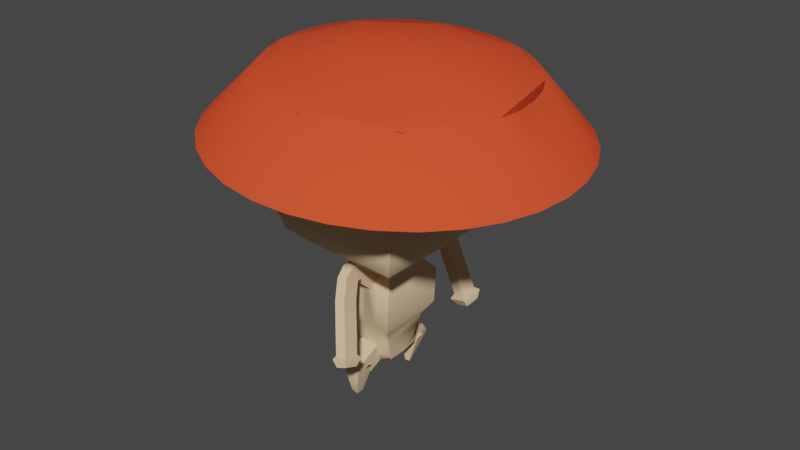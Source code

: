 # Source: mushroomGuy.blend  (saved by Blender 3.4.6; exported with 4.5.12 LTS)
import bpy
from mathutils import Matrix  # noqa: F401  (used for matrix-valued properties, if any)

bpy.ops.wm.read_factory_settings(use_empty=True)
scene = bpy.context.scene
scene.name = 'Scene'

# ---- collections
col_collection = bpy.data.collections.new('Collection'); scene.collection.children.link(col_collection)

# ---- materials (node trees are filled in below, after node groups)
mat_material_002 = bpy.data.materials.new('Material.002')
mat_material_002.alpha_threshold = 0.0
mat_material_002.use_transparent_shadow = False
mat_material_002.diffuse_color = (0.8, 0.574, 0.3462, 1.0)
mat_material_002.roughness = 0.7917
mat_material_002.specular_intensity = 0.3229
mat_material_002.line_color = (0.0, 0.0, 0.0, 1.0)
mat_material_004 = bpy.data.materials.new('Material.004')
mat_material_004.use_transparent_shadow = False
mat_material_004.diffuse_color = (0.0772, 0.2695, 0.8, 1.0)
mat_material_004.roughness = 1.0
mat_material_004.specular_intensity = 1.0
mat_material_004.metallic = 1.0
mat_material_006 = bpy.data.materials.new('Material.006')
mat_material_006.use_transparent_shadow = False
mat_material_006.diffuse_color = (0.8, 0.07824, 0.02952, 1.0)
mat_material_006.roughness = 0.5771
mat_material_006.specular_intensity = 0.0

# ---- node groups
ng_auto_smooth = bpy.data.node_groups.new('Auto Smooth', 'GeometryNodeTree')
_s = ng_auto_smooth.interface.new_socket(name='Geometry', in_out='OUTPUT', socket_type='NodeSocketGeometry')
_s = ng_auto_smooth.interface.new_socket(name='Geometry', in_out='INPUT', socket_type='NodeSocketGeometry')
_s = ng_auto_smooth.interface.new_socket(name='Angle', in_out='INPUT', socket_type='NodeSocketFloat')
_s.subtype = 'ANGLE'
_s.min_value = 0.0
_s.max_value = 3.142
ng_auto_smooth.is_modifier = True
_N = ng_auto_smooth.nodes; _L = ng_auto_smooth.links
n0 = _N.new('NodeGroupOutput'); n0.name = 'Group Output'; n0.location = (480, -100)
n1 = _N.new('NodeGroupInput'); n1.name = 'Group Input'; n1.location = (-420, -300)
n2 = _N.new('NodeGroupInput'); n2.name = 'Group Input.001'; n2.location = (-60, -100)
n3 = _N.new('GeometryNodeSetShadeSmooth'); n3.name = 'Set Shade Smooth'; n3.location = (120, -100)
n3.domain = 'EDGE'
n4 = _N.new('GeometryNodeSetShadeSmooth'); n4.name = 'Set Shade Smooth.001'; n4.location = (300, -100)
n5 = _N.new('GeometryNodeInputMeshEdgeAngle'); n5.name = 'Edge Angle'; n5.location = (-420, -220)
n6 = _N.new('GeometryNodeInputEdgeSmooth'); n6.name = 'Is Edge Smooth'; n6.location = (-60, -160)
n7 = _N.new('GeometryNodeInputShadeSmooth'); n7.name = 'Is Face Smooth'; n7.location = (-240, -340)
n8 = _N.new('FunctionNodeBooleanMath'); n8.name = 'Boolean Math'; n8.location = (-60, -220)
n9 = _N.new('FunctionNodeCompare'); n9.name = 'Compare'; n9.location = (-240, -180)
n9.operation = 'LESS_EQUAL'
_L.new(n5.outputs[0], n9.inputs[0])
_L.new(n4.outputs[0], n0.inputs[0])
_L.new(n1.outputs[1], n9.inputs[1])
_L.new(n9.outputs[0], n8.inputs[0])
_L.new(n7.outputs[0], n8.inputs[1])
_L.new(n2.outputs[0], n3.inputs[0])
_L.new(n6.outputs[0], n3.inputs[1])
_L.new(n3.outputs[0], n4.inputs[0])
_L.new(n8.outputs[0], n3.inputs[2])
n0.is_active_output = True

# ---- material node trees

# ---- world
world_world = bpy.data.worlds.new('World'); scene.world = world_world
world_world.use_nodes = True; world_world.node_tree.nodes.clear()
_N = world_world.node_tree.nodes; _L = world_world.node_tree.links
n0 = _N.new('ShaderNodeOutputWorld'); n0.name = 'World Output'; n0.location = (300, 300)
n1 = _N.new('ShaderNodeBackground'); n1.name = 'Background'; n1.location = (10, 300)
n1.inputs[0].default_value = (0.05088, 0.05088, 0.05088, 1.0)
_L.new(n1.outputs[0], n0.inputs[0])
n0.is_active_output = True
world_world.color = (0.05088, 0.05088, 0.05088)
world_world.use_sun_shadow = False
world_world.sun_shadow_jitter_overblur = 0.0

# ---- meshes
me_cube_002 = bpy.data.meshes.new('Cube.002')
me_cube_002.from_pydata([(0.6996, 0.5566, 0.9771), (1.013, 1.254, -0.9889), (0.7108, -0.5201, 0.9612), (0.9962, -1.304, -0.9868), (-0.7214, 0.5834, 0.9636), (-0.9863, 1.291, -1.008), (-0.7104, -0.532, 0.9687), (-1.004, -1.321, -0.9763), (0.01344, 1.272, -0.9984), (0.9995, 1.016, -0.01767), (-1.0, 1.054, -0.03671), (-0.01089, 0.57, 0.9704), (-0.4864, 1.282, -1.003), (1.006, 1.135, -0.5033), (-0.9932, 1.172, -0.5223), (0.3443, 0.5633, 0.9738), (0.5133, 1.263, -0.9936), (0.9926, 0.8969, 0.4679), (-1.007, 0.9347, 0.4489), (-0.3661, 0.5767, 0.967), (0.5002, 1.216, 0.2919), (-0.4996, 1.235, 0.2823), (0.007177, 1.344, -0.1985), (-0.006568, 1.106, 0.7727), (-0.5065, 1.116, 0.7679), (-0.4927, 1.354, -0.2033), (0.5071, 1.335, -0.1938), (0.4933, 1.097, 0.7775), (-1.001, -1.037, -0.01734), (0.9988, -1.021, -0.02783), (0.0002014, -0.526, 0.965), (-0.003781, -1.312, -0.9816), (-0.9997, -0.8955, 0.4622), (0.9975, -1.162, -0.5073), (-0.3551, -0.529, 0.9668), (0.4962, -1.308, -0.9842), (-1.002, -1.179, -0.4968), (1.0, -0.8788, 0.4517), (0.3555, -0.5231, 0.9631), (-0.5038, -1.316, -0.979), (-0.4971, -1.231, 0.3344), (0.5015, -1.208, 0.287), (-0.01086, -1.501, -0.1023), (0.01531, -0.9383, 0.7237), (0.5146, -0.9267, 0.7), (0.4884, -1.49, -0.1261), (-0.5102, -1.513, -0.07862), (-0.484, -0.9499, 0.7475), (-0.1544, -0.3033, 1.102), (-0.3079, -0.3033, 1.102), (0.3061, 0.3108, 1.102), (0.3061, -0.3033, 1.102), (-0.3079, 0.3108, 1.102), (0.1526, 0.3108, 1.102), (-0.1544, 0.3108, 1.102), (-0.0009038, 0.3108, 1.102), (0.1526, -0.3033, 1.102), (-0.0009038, -0.3033, 1.102), (-0.501, 1.025, 0.744), (-0.001045, 1.017, 0.7418), (-0.4996, 1.233, 0.2893), (-0.4983, 1.441, -0.1654), (0.001653, 1.433, -0.1676), (0.5016, 1.425, -0.1698), (0.5002, 1.217, 0.2849), (0.4989, 1.009, 0.7396), (-0.4875, 1.77, 1.085), (0.01241, 1.762, 1.082), (-0.4862, 1.978, 0.6298), (-0.4848, 2.186, 0.1752), (0.01511, 2.178, 0.173), (0.515, 2.17, 0.1708), (0.5137, 1.962, 0.6254), (0.5123, 1.754, 1.08), (0.5514, -1.59, 1.151), (0.05215, -1.602, 1.175), (0.5384, -1.871, 0.7378), (0.5253, -2.153, 0.3247), (0.02598, -2.164, 0.3485), (-0.4733, -2.176, 0.3722), (-0.4602, -1.895, 0.7852), (-0.4472, -1.613, 1.198), (0.6507, -1.671, 0.8273), (0.1649, -1.557, 0.795), (0.5335, -2.152, 0.8991), (0.4163, -2.632, 0.971), (-0.06951, -2.519, 0.9387), (-0.5554, -2.405, 0.9064), (-0.4382, -1.924, 0.8346), (-0.321, -1.444, 0.7627), (0.1341, -1.688, 2.559), (0.02364, -1.662, 2.552), (0.1075, -1.797, 2.575), (0.08083, -1.907, 2.592), (-0.02966, -1.881, 2.584), (-0.1402, -1.855, 2.577), (-0.1135, -1.746, 2.561), (-0.08685, -1.636, 2.544), (-0.4487, 1.631, 0.5771), (0.04668, 1.652, 0.6416), (-0.4784, 2.125, 0.644), (-0.5081, 2.62, 0.7108), (-0.01278, 2.641, 0.7753), (0.4826, 2.662, 0.8398), (0.5123, 2.167, 0.773), (0.5421, 1.673, 0.7062), (-0.3785, 1.699, 2.479), (-0.1981, 1.707, 2.503), (-0.3893, 1.879, 2.504), (-0.4001, 2.059, 2.528), (-0.2197, 2.067, 2.551), (-0.03932, 2.075, 2.575), (-0.0285, 1.895, 2.551), (-0.01767, 1.714, 2.526), (-1.367, 1.792, -1.678), (-1.391, -1.826, -1.635), (-0.6743, 1.779, -1.672), (0.6869, -1.809, -1.646), (1.379, -1.803, -1.649), (1.403, 1.74, -1.652), (0.7106, 1.753, -1.659), (0.01815, 1.766, -1.665), (-0.6983, -1.82, -1.638), (-0.005702, -1.814, -1.642), (-1.363, 1.78, -3.576), (-1.387, -1.838, -3.533), (-0.6703, 1.767, -3.57), (0.6909, -1.821, -3.544), (1.383, -1.815, -3.547), (1.407, 1.727, -3.55), (0.7146, 1.741, -3.557), (0.02215, 1.754, -3.563), (-0.6943, -1.833, -3.536), (-0.001706, -1.827, -3.54), (-0.4904, 0.6209, -4.813), (-0.4992, -0.7052, -4.797), (-0.2366, 0.6161, -4.811), (0.2623, -0.6988, -4.801), (0.5162, -0.6967, -4.802), (0.5248, 0.6017, -4.804), (0.271, 0.6065, -4.806), (0.01723, 0.6113, -4.808), (-0.2454, -0.7031, -4.799), (0.008487, -0.7009, -4.8), (-0.4897, 0.6189, -5.121), (-0.4985, -0.7072, -5.105), (-0.2359, 0.6141, -5.119), (0.263, -0.7008, -5.109), (0.5168, -0.6987, -5.111), (0.5255, 0.5997, -5.112), (0.2717, 0.6045, -5.114), (0.01788, 0.6093, -5.116), (-0.2447, -0.7051, -5.107), (0.009135, -0.703, -5.108), (-2.261, 2.961, -5.524), (-2.301, -3.035, -5.451), (-1.114, 2.939, -5.513), (1.142, -3.006, -5.469), (2.29, -2.997, -5.475), (2.329, 2.874, -5.48), (1.182, 2.896, -5.491), (0.03405, 2.918, -5.502), (-1.153, -3.026, -5.457), (-0.00548, -3.016, -5.463), (-3.0, 3.935, -6.423), (-3.053, -4.013, -6.326), (-1.479, 3.906, -6.408), (1.511, -3.975, -6.35), (3.033, -3.962, -6.358), (3.085, 3.82, -6.365), (1.563, 3.849, -6.379), (0.04235, 3.877, -6.394), (-1.531, -4.0, -6.334), (-0.01005, -3.988, -6.342), (-3.216, 4.217, -7.32), (-3.272, -4.304, -7.217), (-1.585, 4.186, -7.305), (1.621, -4.264, -7.243), (3.252, -4.25, -7.251), (3.308, 4.094, -7.258), (1.677, 4.125, -7.274), (0.04613, 4.156, -7.289), (-1.641, -4.291, -7.226), (-0.01006, -4.277, -7.234), (-3.208, 4.192, -11.14), (-3.264, -4.329, -11.03), (-1.577, 4.161, -11.12), (1.629, -4.289, -11.06), (3.26, -4.275, -11.07), (3.316, 4.069, -11.07), (1.685, 4.1, -11.09), (0.05416, 4.131, -11.1), (-1.633, -4.316, -11.04), (-0.002028, -4.302, -11.05), (-2.154, 2.798, -11.71), (-2.192, -2.946, -11.64), (-1.054, 2.777, -11.7), (1.107, -2.919, -11.66), (2.206, -2.91, -11.67), (2.244, 2.715, -11.67), (1.144, 2.736, -11.68), (0.045, 2.756, -11.69), (-1.092, -2.937, -11.65), (0.007129, -2.928, -11.65), (-0.4206, 0.5016, -12.11), (-0.4285, -0.6809, -12.09), (-0.1943, 0.4973, -12.11), (0.2506, -0.6753, -12.1), (0.4769, -0.6734, -12.1), (0.4846, 0.4845, -12.1), (0.2583, 0.4887, -12.1), (0.032, 0.493, -12.1), (-0.2021, -0.679, -12.1), (0.02421, -0.6772, -12.1), (0.3684, 1.747, -3.56), (-0.3241, 1.76, -3.567), (0.1441, 0.6089, -4.807), (-0.1097, 0.6137, -4.81), (0.4928, 1.174, -4.181), (0.01969, 1.182, -4.186), (-0.4534, 1.191, -4.19), (-0.2169, 1.187, -4.188), (0.2563, 1.178, -4.184), (-0.348, -1.83, -3.538), (0.3446, -1.824, -3.542), (-0.1184, -0.702, -4.799), (0.1354, -0.6999, -4.801), (0.00339, -1.264, -4.17), (0.4766, -1.26, -4.172), (-0.4698, -1.268, -4.167), (-0.2332, -1.266, -4.169), (0.24, -1.262, -4.171), (-0.3453, -2.557, -4.188), (0.0009464, -2.554, -4.19), (0.3472, -2.551, -4.192), (-0.2306, -1.993, -4.819), (0.006043, -1.991, -4.82), (0.2427, -1.989, -4.821), (0.3881, 2.46, -4.214), (0.04186, 2.467, -4.218), (-0.3044, 2.473, -4.221), (-0.1972, 1.9, -4.842), (0.0394, 1.896, -4.84), (0.276, 1.891, -4.838), (-0.3104, -2.715, -4.421), (0.02983, -2.657, -4.45), (0.3701, -2.6, -4.479), (-0.2523, -2.746, -5.272), (-0.01986, -2.707, -5.292), (0.2126, -2.667, -5.312), (-0.2455, -2.923, -4.448), (0.08438, -2.847, -4.521), (0.4143, -2.771, -4.593), (-0.1504, -3.428, -5.13), (0.07498, -3.376, -5.179), (0.3004, -3.324, -5.229), (-0.1527, -3.094, -4.327), (0.169, -3.024, -4.434), (0.4907, -2.953, -4.541), (0.00746, -3.83, -4.729), (0.2273, -3.782, -4.802), (0.4471, -3.734, -4.875), (0.2293, -3.472, -3.488), (0.546, -3.414, -3.615), (0.8628, -3.356, -3.743), (0.4456, -4.281, -3.652), (0.6621, -4.242, -3.739), (0.8785, -4.202, -3.826), (1.229, -3.688, -1.102), (1.546, -3.63, -1.23), (1.862, -3.572, -1.357), (1.445, -4.497, -1.266), (1.662, -4.458, -1.353), (1.878, -4.418, -1.44), (0.4116, 2.549, -4.513), (0.07133, 2.611, -4.498), (-0.269, 2.673, -4.482), (-0.199, 2.646, -5.331), (0.03346, 2.603, -5.342), (0.266, 2.56, -5.352), (0.4532, 2.69, -4.584), (0.1199, 2.774, -4.541), (-0.2134, 2.857, -4.497), (-0.1186, 3.179, -5.281), (0.1091, 3.122, -5.311), (0.3369, 3.065, -5.34), (0.5159, 2.872, -4.611), (0.1927, 2.961, -4.525), (-0.1304, 3.051, -4.438), (0.03778, 3.715, -4.945), (0.2586, 3.654, -5.004), (0.4794, 3.593, -5.063), (0.832, 3.327, -3.938), (0.5126, 3.415, -3.837), (0.1932, 3.502, -3.735), (0.3898, 4.232, -4.128), (0.608, 4.172, -4.198), (0.8262, 4.113, -4.267), (1.735, 4.208, -1.851), (1.416, 4.295, -1.75), (1.096, 4.383, -1.648), (1.293, 5.113, -2.042), (1.511, 5.053, -2.111), (1.729, 4.993, -2.18), (3.28, -0.07808, -7.255), (3.288, -0.103, -11.07), (3.312, 4.081, -9.166), (3.256, -4.263, -9.159), (3.301, -0.07952, -9.351), (3.294, 2.008, -7.256), (3.302, 1.983, -11.07), (3.314, 4.075, -10.12), (3.258, -4.269, -10.11), (3.266, -2.164, -7.253), (3.274, -2.189, -11.07), (3.31, 4.088, -8.212), (3.254, -4.256, -8.205), (3.672, -0.0843, -7.793), (3.298, 1.995, -9.164), (3.27, -2.177, -9.161), (3.268, -2.17, -8.207), (3.296, 2.002, -8.21), (3.3, 1.989, -10.12), (3.272, -2.183, -10.11), (3.301, 3.051, -7.257), (3.309, 3.026, -11.07), (3.315, 4.072, -10.6), (3.259, -4.272, -10.59), (3.273, -1.121, -7.254), (3.281, -1.146, -11.07), (3.311, 4.085, -8.689), (3.255, -4.259, -8.682), (3.501, -0.07834, -8.422), (3.305, 3.038, -9.165), (3.297, -0.509, -9.106), (3.287, 0.9649, -7.256), (3.295, 0.94, -11.07), (3.313, 4.078, -9.643), (3.257, -4.266, -9.636), (3.259, -3.207, -7.252), (3.267, -3.232, -11.07), (3.309, 4.091, -7.735), (3.253, -4.253, -7.728), (3.285, -0.09364, -9.639), (3.281, -0.08119, -7.732), (3.305, 0.3366, -9.107), (3.263, -3.22, -9.16), (3.269, -2.173, -8.684), (3.267, -2.167, -7.73), (3.275, -0.7429, -8.208), (3.297, 1.999, -8.687), (3.295, 2.005, -7.733), (3.289, 0.5831, -8.209), (3.301, 1.986, -10.59), (2.808, 1.992, -9.641), (3.307, 3.032, -10.12), (3.293, 0.9463, -10.12), (3.273, -2.186, -10.59), (2.515, -2.18, -9.638), (3.279, -1.14, -10.12), (3.265, -3.226, -10.11), (3.264, -3.223, -9.637), (3.278, -1.137, -9.639), (3.28, -1.143, -10.59), (3.292, 0.9494, -9.64), (3.306, 3.035, -9.642), (3.308, 3.029, -10.6), (3.288, 0.5862, -7.733), (3.304, 3.042, -8.688), (3.274, -0.7397, -7.731), (3.296, -0.5071, -8.802), (3.262, -3.216, -8.683), (3.305, 0.3386, -8.803), (3.294, 0.9431, -10.59), (3.266, -3.229, -10.59), (3.439, -0.08223, -8.955), (3.299, -0.3447, -9.351), (3.672, -0.08274, -7.555), (3.669, -0.6058, -7.793), (3.5, -0.08586, -8.184), (3.245, 0.2577, -9.285), (3.676, 0.4372, -7.794), (3.289, 0.5846, -7.971), (3.285, 0.4403, -7.732), (3.275, -0.7413, -7.969), (3.278, -0.6027, -7.731), (3.296, -0.508, -8.954), (3.276, -0.7444, -8.446), (3.497, -0.4524, -8.422), (3.305, 0.3376, -8.955), (3.29, 0.5815, -8.448), (3.504, 0.2866, -8.422), (3.504, 0.4356, -8.184), (3.497, -0.6074, -8.183), (3.437, -0.3208, -8.955), (3.668, -0.6042, -7.555), (3.675, 0.4388, -7.555), (3.442, 0.1506, -8.955), (3.289, 0.6917, -9.163), (3.278, -1.135, -9.4), (3.292, 0.9509, -9.402), (3.279, -0.8728, -9.162), (3.302, 0.1727, -9.351), (1.129, -3.531, -0.8048), (1.602, -3.444, -0.9953), (2.076, -3.358, -1.186), (1.452, -4.74, -1.05), (1.776, -4.681, -1.18), (2.099, -4.622, -1.31), (1.491, -3.753, -0.5102), (1.798, -3.697, -0.6338), (2.105, -3.641, -0.7574), (1.7, -4.538, -0.6693), (1.91, -4.5, -0.7537), (2.12, -4.461, -0.8382), (1.892, 4.084, -1.697), (1.451, 4.204, -1.557), (1.011, 4.325, -1.418), (1.282, 5.331, -1.96), (1.583, 5.249, -2.055), (1.884, 5.166, -2.151), (1.912, 4.425, -1.409), (1.612, 4.507, -1.314), (1.312, 4.589, -1.218), (1.497, 5.275, -1.588), (1.702, 5.219, -1.653), (1.907, 5.163, -1.718)], [], [(0, 15, 53, 50), (47, 34, 6, 32), (7, 36, 28, 32, 6, 4, 18, 10, 14, 5), (1, 3, 118, 119), (1, 13, 9, 17, 0, 2, 37, 29, 33, 3), (27, 15, 0, 17), (26, 20, 9, 13), (24, 19, 11, 23), (10, 18, 24, 21), (18, 4, 19, 24), (12, 25, 22, 8), (5, 14, 25, 12), (14, 10, 21, 25), (16, 26, 13, 1), (8, 22, 26, 16), (20, 27, 17, 9), (27, 20, 64, 65), (23, 11, 15, 27), (46, 40, 28, 36), (44, 38, 30, 43), (29, 37, 44, 41), (37, 2, 38, 44), (35, 45, 42, 31), (3, 33, 45, 35), (33, 29, 41, 45), (39, 46, 36, 7), (31, 42, 46, 39), (40, 47, 32, 28), (47, 40, 80, 81), (43, 30, 34, 47), (50, 53, 55, 54, 52, 49, 48, 57, 56, 51), (2, 0, 50, 51), (15, 11, 55, 53), (34, 30, 57, 48), (19, 4, 52, 54), (11, 19, 54, 55), (38, 2, 51, 56), (30, 38, 56, 57), (4, 6, 49, 52), (6, 34, 48, 49), (58, 59, 67, 66), (22, 25, 61, 62), (23, 27, 65, 59), (21, 24, 58, 60), (20, 26, 63, 64), (24, 23, 59, 58), (26, 22, 62, 63), (25, 21, 60, 61), (72, 71, 103, 104), (65, 64, 72, 73), (64, 63, 71, 72), (61, 60, 68, 69), (60, 58, 66, 68), (59, 65, 73, 67), (63, 62, 70, 71), (62, 61, 69, 70), (75, 81, 89, 83), (42, 45, 77, 78), (43, 47, 81, 75), (41, 44, 74, 76), (40, 46, 79, 80), (44, 43, 75, 74), (46, 42, 78, 79), (45, 41, 76, 77), (83, 89, 97, 91), (79, 78, 86, 87), (78, 77, 85, 86), (74, 75, 83, 82), (81, 80, 88, 89), (80, 79, 87, 88), (77, 76, 84, 85), (76, 74, 82, 84), (93, 92, 90, 91, 97, 96, 95, 94), (87, 86, 94, 95), (86, 85, 93, 94), (82, 83, 91, 90), (89, 88, 96, 97), (88, 87, 95, 96), (85, 84, 92, 93), (84, 82, 90, 92), (105, 104, 112, 113), (69, 68, 100, 101), (68, 66, 98, 100), (67, 73, 105, 99), (71, 70, 102, 103), (70, 69, 101, 102), (66, 67, 99, 98), (73, 72, 104, 105), (108, 106, 107, 113, 112, 111, 110, 109), (104, 103, 111, 112), (101, 100, 108, 109), (100, 98, 106, 108), (99, 105, 113, 107), (103, 102, 110, 111), (102, 101, 109, 110), (98, 99, 107, 106), (115, 114, 124, 125), (5, 12, 116, 114), (12, 8, 121, 116), (3, 35, 117, 118), (16, 1, 119, 120), (8, 16, 120, 121), (35, 31, 123, 117), (39, 7, 115, 122), (31, 39, 122, 123), (7, 5, 114, 115), (222, 218, 140, 216), (123, 122, 132, 223, 133), (121, 120, 130, 214, 131), (114, 116, 126, 124), (117, 123, 133, 224, 127), (116, 121, 131, 215, 126), (118, 117, 127, 128), (122, 115, 125, 132), (120, 119, 129, 130), (119, 118, 128, 129), (134, 136, 146, 144), (124, 126, 220, 136, 134), (231, 227, 143, 226), (221, 219, 141, 217), (128, 127, 228, 137, 138), (132, 125, 135, 142, 229), (130, 129, 139, 140, 218), (129, 128, 138, 139), (125, 124, 134, 135), (230, 229, 142, 225), (147, 153, 163, 157), (137, 226, 143, 153, 147), (136, 217, 141, 151, 146), (138, 137, 147, 148), (142, 135, 145, 152), (140, 139, 149, 150), (139, 138, 148, 149), (135, 134, 144, 145), (143, 225, 142, 152, 153), (141, 216, 140, 150, 151), (156, 161, 171, 166), (146, 151, 161, 156), (148, 147, 157, 158), (152, 145, 155, 162), (150, 149, 159, 160), (149, 148, 158, 159), (145, 144, 154, 155), (153, 152, 162, 163), (151, 150, 160, 161), (144, 146, 156, 154), (168, 167, 177, 178), (158, 157, 167, 168), (162, 155, 165, 172), (160, 159, 169, 170), (159, 158, 168, 169), (155, 154, 164, 165), (163, 162, 172, 173), (161, 160, 170, 171), (154, 156, 166, 164), (157, 163, 173, 167), (172, 165, 175, 182), (170, 169, 179, 180), (169, 168, 178, 339, 313, 328, 304, 335, 309, 324, 179), (165, 164, 174, 175), (173, 172, 182, 183), (171, 170, 180, 181), (164, 166, 176, 174), (167, 173, 183, 177), (166, 171, 181, 176), (189, 325, 310, 336, 305, 329, 314, 340, 188, 198, 199), (175, 174, 184, 185), (180, 179, 341, 315, 330, 306, 337, 311, 326, 189, 190, 191, 186, 184, 174, 176, 181), (200, 199, 209, 210), (185, 184, 194, 195), (193, 192, 202, 203), (191, 190, 200, 201), (184, 186, 196, 194), (187, 193, 203, 197), (186, 191, 201, 196), (188, 187, 197, 198), (192, 185, 195, 202), (190, 189, 199, 200), (204, 206, 211, 210, 209, 208, 207, 213, 212, 205), (199, 198, 208, 209), (195, 194, 204, 205), (203, 202, 212, 213), (201, 200, 210, 211), (194, 196, 206, 204), (197, 203, 213, 207), (196, 201, 211, 206), (198, 197, 207, 208), (202, 195, 205, 212), (220, 221, 217, 136), (126, 215, 221, 220), (219, 222, 216, 141), (214, 130, 218, 222), (214, 222, 243, 238), (227, 230, 225, 143), (232, 235, 247, 244), (223, 132, 229, 230), (228, 231, 226, 137), (127, 224, 231, 228), (230, 227, 236, 235), (133, 223, 232, 233), (227, 231, 237, 236), (231, 224, 234, 237), (224, 133, 233, 234), (223, 230, 235, 232), (240, 239, 275, 276), (131, 214, 238, 239), (215, 131, 239, 240), (219, 221, 241, 242), (221, 215, 240, 241), (222, 219, 242, 243), (249, 246, 252, 255), (236, 237, 249, 248), (235, 236, 248, 247), (233, 232, 244, 245), (234, 233, 245, 246), (237, 234, 246, 249), (254, 255, 261, 260), (244, 247, 253, 250), (245, 244, 250, 251), (248, 249, 255, 254), (247, 248, 254, 253), (246, 245, 251, 252), (261, 258, 264, 267), (253, 254, 260, 259), (252, 251, 257, 258), (255, 252, 258, 261), (250, 253, 259, 256), (251, 250, 256, 257), (267, 264, 270, 273), (256, 259, 265, 262), (257, 256, 262, 263), (260, 261, 267, 266), (259, 260, 266, 265), (258, 257, 263, 264), (273, 270, 405, 408), (262, 265, 271, 268), (263, 262, 268, 269), (266, 267, 273, 272), (265, 266, 272, 271), (264, 263, 269, 270), (274, 279, 285, 280), (238, 243, 279, 274), (241, 240, 276, 277), (239, 238, 274, 275), (243, 242, 278, 279), (242, 241, 277, 278), (285, 284, 290, 291), (277, 276, 282, 283), (275, 274, 280, 281), (279, 278, 284, 285), (278, 277, 283, 284), (276, 275, 281, 282), (286, 291, 297, 292), (284, 283, 289, 290), (282, 281, 287, 288), (280, 285, 291, 286), (283, 282, 288, 289), (281, 280, 286, 287), (296, 295, 301, 302), (289, 288, 294, 295), (287, 286, 292, 293), (291, 290, 296, 297), (290, 289, 295, 296), (288, 287, 293, 294), (301, 300, 417, 418), (294, 293, 299, 300), (292, 297, 303, 298), (295, 294, 300, 301), (293, 292, 298, 299), (297, 296, 302, 303), (397, 375, 308, 402, 380), (370, 347, 319, 334, 386), (369, 348, 320, 349, 384), (368, 350, 318, 333), (396, 377, 317, 381), (365, 354, 322, 355), (362, 358, 323, 359), (358, 361, 360, 323), (319, 346, 361, 358), (308, 376, 401, 334, 399, 362, 343), (334, 319, 358, 362, 399), (359, 323, 357, 363), (354, 364, 356, 322), (318, 345, 400, 364, 354), (345, 398, 380, 402, 308, 343, 364, 400), (333, 318, 354, 365), (364, 343, 362, 359, 363, 357, 374, 360, 361, 346, 371, 347, 320, 348, 313, 339, 178, 342, 316, 331, 307, 338, 312, 327, 188, 340, 314, 329, 305, 336, 310, 325, 189, 326, 311, 337, 306, 330, 315, 341, 179, 324, 309, 351, 321, 350, 368, 333, 365, 355, 366, 353, 373, 356), (355, 322, 353, 366), (351, 367, 382, 352, 321), (309, 335, 367, 351), (335, 304, 344, 383, 367), (395, 384, 349, 378), (304, 328, 369, 385, 344), (328, 313, 348, 369), (394, 386, 334, 401, 376), (393, 387, 370, 388), (349, 320, 347, 370, 387), (347, 371, 346, 319), (183, 182, 175, 185, 192, 193, 187, 188, 327, 312, 338, 307, 331, 316, 342, 178, 177), (350, 372, 389, 345, 318), (321, 352, 390, 372, 350), (392, 379, 332, 391), (322, 356, 373, 353), (323, 360, 374, 357), (390, 392, 391, 372), (352, 381, 392, 390), (381, 317, 379, 392), (379, 393, 388, 332), (317, 378, 393, 379), (378, 349, 387, 393), (375, 394, 376, 308), (332, 388, 394, 375), (388, 370, 386, 394), (377, 395, 378, 317), (344, 385, 395, 377), (385, 369, 384, 395), (382, 396, 381, 352), (367, 383, 396, 382), (383, 344, 377, 396), (389, 397, 380, 398, 345), (372, 391, 397, 389), (391, 332, 375, 397), (406, 407, 413, 412), (268, 271, 406, 403), (269, 268, 403, 404), (272, 273, 408, 407), (271, 272, 407, 406), (270, 269, 404, 405), (410, 409, 412, 413, 414, 411), (405, 404, 410, 411), (408, 405, 411, 414), (403, 406, 412, 409), (404, 403, 409, 410), (407, 408, 414, 413), (416, 415, 421, 422), (299, 298, 415, 416), (303, 302, 419, 420), (302, 301, 418, 419), (300, 299, 416, 417), (298, 303, 420, 415), (423, 422, 421, 426, 425, 424), (420, 419, 425, 426), (419, 418, 424, 425), (417, 416, 422, 423), (415, 420, 426, 421), (418, 417, 423, 424)])
me_cube_002.polygons.foreach_set('use_smooth', [True] * 346)
_uv = me_cube_002.uv_layers.new(name='UVMap')
_uv.uv.foreach_set('vector', [0.625, 0.5, 0.625, 0.4375, 0.625, 0.4375, 0.625, 0.5, 0.5625, 0.9375, 0.625, 0.9375, 0.625, 1.0, 0.5625, 1.0, 0.375, 0.0, 0.4375, 0.0, 0.5, 0.0, 0.5625, 0.0, 0.625, 0.0, 0.625, 0.25, 0.5625, 0.25, 0.5, 0.25, 0.4375, 0.25, 0.375, 0.25, 0.375, 0.5, 0.375, 0.75, 0.375, 0.75, 0.375, 0.5, 0.375, 0.5, 0.4375, 0.5, 0.5, 0.5, 0.5625, 0.5, 0.625, 0.5, 0.625, 0.75, 0.5625, 0.75, 0.5, 0.75, 0.4375, 0.75, 0.375, 0.75, 0.5625, 0.4375, 0.625, 0.4375, 0.625, 0.5, 0.5625, 0.5, 0.4375, 0.4375, 0.5, 0.4375, 0.5, 0.5, 0.4375, 0.5, 0.5625, 0.3125, 0.625, 0.3125, 0.625, 0.375, 0.5625, 0.375, 0.5, 0.25, 0.5625, 0.25, 0.5625, 0.3125, 0.5, 0.3125, 0.5625, 0.25, 0.625, 0.25, 0.625, 0.3125, 0.5625, 0.3125, 0.375, 0.3125, 0.4375, 0.3125, 0.4375, 0.375, 0.375, 0.375, 0.375, 0.25, 0.4375, 0.25, 0.4375, 0.3125, 0.375, 0.3125, 0.4375, 0.25, 0.5, 0.25, 0.5, 0.3125, 0.4375, 0.3125, 0.375, 0.4375, 0.4375, 0.4375, 0.4375, 0.5, 0.375, 0.5, 0.375, 0.375, 0.4375, 0.375, 0.4375, 0.4375, 0.375, 0.4375, 0.5, 0.4375, 0.5625, 0.4375, 0.5625, 0.5, 0.5, 0.5, 0.5625, 0.4375, 0.5, 0.4375, 0.5, 0.4375, 0.5625, 0.4375, 0.5625, 0.375, 0.625, 0.375, 0.625, 0.4375, 0.5625, 0.4375, 0.4375, 0.9375, 0.5, 0.9375, 0.5, 1.0, 0.4375, 1.0, 0.5625, 0.8125, 0.625, 0.8125, 0.625, 0.875, 0.5625, 0.875, 0.5, 0.75, 0.5625, 0.75, 0.5625, 0.8125, 0.5, 0.8125, 0.5625, 0.75, 0.625, 0.75, 0.625, 0.8125, 0.5625, 0.8125, 0.375, 0.8125, 0.4375, 0.8125, 0.4375, 0.875, 0.375, 0.875, 0.375, 0.75, 0.4375, 0.75, 0.4375, 0.8125, 0.375, 0.8125, 0.4375, 0.75, 0.5, 0.75, 0.5, 0.8125, 0.4375, 0.8125, 0.375, 0.9375, 0.4375, 0.9375, 0.4375, 1.0, 0.375, 1.0, 0.375, 0.875, 0.4375, 0.875, 0.4375, 0.9375, 0.375, 0.9375, 0.5, 0.9375, 0.5625, 0.9375, 0.5625, 1.0, 0.5, 1.0, 0.5625, 0.9375, 0.5, 0.9375, 0.5, 0.9375, 0.5625, 0.9375, 0.5625, 0.875, 0.625, 0.875, 0.625, 0.9375, 0.5625, 0.9375, 0.625, 0.5, 0.6875, 0.5, 0.75, 0.5, 0.8125, 0.5, 0.875, 0.5, 0.875, 0.75, 0.8125, 0.75, 0.75, 0.75, 0.6875, 0.75, 0.625, 0.75, 0.625, 0.75, 0.625, 0.5, 0.625, 0.5, 0.625, 0.75, 0.625, 0.4375, 0.625, 0.375, 0.625, 0.375, 0.625, 0.4375, 0.625, 0.9375, 0.625, 0.875, 0.625, 0.875, 0.625, 0.9375, 0.625, 0.3125, 0.625, 0.25, 0.625, 0.25, 0.625, 0.3125, 0.625, 0.375, 0.625, 0.3125, 0.625, 0.3125, 0.625, 0.375, 0.625, 0.8125, 0.625, 0.75, 0.625, 0.75, 0.625, 0.8125, 0.625, 0.875, 0.625, 0.8125, 0.625, 0.8125, 0.625, 0.875, 0.625, 0.25, 0.625, 0.0, 0.625, 0.0, 0.625, 0.25, 0.625, 1.0, 0.625, 0.9375, 0.625, 0.9375, 0.625, 1.0, 0.5625, 0.3125, 0.5625, 0.375, 0.5625, 0.375, 0.5625, 0.3125, 0.4375, 0.375, 0.4375, 0.3125, 0.4375, 0.3125, 0.4375, 0.375, 0.5625, 0.375, 0.5625, 0.4375, 0.5625, 0.4375, 0.5625, 0.375, 0.5, 0.3125, 0.5625, 0.3125, 0.5625, 0.3125, 0.5, 0.3125, 0.5, 0.4375, 0.4375, 0.4375, 0.4375, 0.4375, 0.5, 0.4375, 0.5625, 0.3125, 0.5625, 0.375, 0.5625, 0.375, 0.5625, 0.3125, 0.4375, 0.4375, 0.4375, 0.375, 0.4375, 0.375, 0.4375, 0.4375, 0.4375, 0.3125, 0.5, 0.3125, 0.5, 0.3125, 0.4375, 0.3125, 0.5, 0.4375, 0.4375, 0.4375, 0.4375, 0.4375, 0.5, 0.4375, 0.5625, 0.4375, 0.5, 0.4375, 0.5, 0.4375, 0.5625, 0.4375, 0.5, 0.4375, 0.4375, 0.4375, 0.4375, 0.4375, 0.5, 0.4375, 0.4375, 0.3125, 0.5, 0.3125, 0.5, 0.3125, 0.4375, 0.3125, 0.5, 0.3125, 0.5625, 0.3125, 0.5625, 0.3125, 0.5, 0.3125, 0.5625, 0.375, 0.5625, 0.4375, 0.5625, 0.4375, 0.5625, 0.375, 0.4375, 0.4375, 0.4375, 0.375, 0.4375, 0.375, 0.4375, 0.4375, 0.4375, 0.375, 0.4375, 0.3125, 0.4375, 0.3125, 0.4375, 0.375, 0.5625, 0.875, 0.5625, 0.9375, 0.5625, 0.9375, 0.5625, 0.875, 0.4375, 0.875, 0.4375, 0.8125, 0.4375, 0.8125, 0.4375, 0.875, 0.5625, 0.875, 0.5625, 0.9375, 0.5625, 0.9375, 0.5625, 0.875, 0.5, 0.8125, 0.5625, 0.8125, 0.5625, 0.8125, 0.5, 0.8125, 0.5, 0.9375, 0.4375, 0.9375, 0.4375, 0.9375, 0.5, 0.9375, 0.5625, 0.8125, 0.5625, 0.875, 0.5625, 0.875, 0.5625, 0.8125, 0.4375, 0.9375, 0.4375, 0.875, 0.4375, 0.875, 0.4375, 0.9375, 0.4375, 0.8125, 0.5, 0.8125, 0.5, 0.8125, 0.4375, 0.8125, 0.5625, 0.875, 0.5625, 0.9375, 0.5625, 0.9375, 0.5625, 0.875, 0.4375, 0.9375, 0.4375, 0.875, 0.4375, 0.875, 0.4375, 0.9375, 0.4375, 0.875, 0.4375, 0.8125, 0.4375, 0.8125, 0.4375, 0.875, 0.5625, 0.8125, 0.5625, 0.875, 0.5625, 0.875, 0.5625, 0.8125, 0.5625, 0.9375, 0.5, 0.9375, 0.5, 0.9375, 0.5625, 0.9375, 0.5, 0.9375, 0.4375, 0.9375, 0.4375, 0.9375, 0.5, 0.9375, 0.4375, 0.8125, 0.5, 0.8125, 0.5, 0.8125, 0.4375, 0.8125, 0.5, 0.8125, 0.5625, 0.8125, 0.5625, 0.8125, 0.5, 0.8125, 0.4375, 0.8125, 0.5, 0.8125, 0.5625, 0.8125, 0.5625, 0.875, 0.5625, 0.9375, 0.5, 0.9375, 0.4375, 0.9375, 0.4375, 0.875, 0.4375, 0.9375, 0.4375, 0.875, 0.4375, 0.875, 0.4375, 0.9375, 0.4375, 0.875, 0.4375, 0.8125, 0.4375, 0.8125, 0.4375, 0.875, 0.5625, 0.8125, 0.5625, 0.875, 0.5625, 0.875, 0.5625, 0.8125, 0.5625, 0.9375, 0.5, 0.9375, 0.5, 0.9375, 0.5625, 0.9375, 0.5, 0.9375, 0.4375, 0.9375, 0.4375, 0.9375, 0.5, 0.9375, 0.4375, 0.8125, 0.5, 0.8125, 0.5, 0.8125, 0.4375, 0.8125, 0.5, 0.8125, 0.5625, 0.8125, 0.5625, 0.8125, 0.5, 0.8125, 0.5625, 0.4375, 0.5, 0.4375, 0.5, 0.4375, 0.5625, 0.4375, 0.4375, 0.3125, 0.5, 0.3125, 0.5, 0.3125, 0.4375, 0.3125, 0.5, 0.3125, 0.5625, 0.3125, 0.5625, 0.3125, 0.5, 0.3125, 0.5625, 0.375, 0.5625, 0.4375, 0.5625, 0.4375, 0.5625, 0.375, 0.4375, 0.4375, 0.4375, 0.375, 0.4375, 0.375, 0.4375, 0.4375, 0.4375, 0.375, 0.4375, 0.3125, 0.4375, 0.3125, 0.4375, 0.375, 0.5625, 0.3125, 0.5625, 0.375, 0.5625, 0.375, 0.5625, 0.3125, 0.5625, 0.4375, 0.5, 0.4375, 0.5, 0.4375, 0.5625, 0.4375, 0.5, 0.3125, 0.5625, 0.3125, 0.5625, 0.375, 0.5625, 0.4375, 0.5, 0.4375, 0.4375, 0.4375, 0.4375, 0.375, 0.4375, 0.3125, 0.5, 0.4375, 0.4375, 0.4375, 0.4375, 0.4375, 0.5, 0.4375, 0.4375, 0.3125, 0.5, 0.3125, 0.5, 0.3125, 0.4375, 0.3125, 0.5, 0.3125, 0.5625, 0.3125, 0.5625, 0.3125, 0.5, 0.3125, 0.5625, 0.375, 0.5625, 0.4375, 0.5625, 0.4375, 0.5625, 0.375, 0.4375, 0.4375, 0.4375, 0.375, 0.4375, 0.375, 0.4375, 0.4375, 0.4375, 0.375, 0.4375, 0.3125, 0.4375, 0.3125, 0.4375, 0.375, 0.5625, 0.3125, 0.5625, 0.375, 0.5625, 0.375, 0.5625, 0.3125, 0.375, 0.0, 0.375, 0.25, 0.375, 0.25, 0.375, 0.0, 0.375, 0.25, 0.375, 0.3125, 0.375, 0.3125, 0.375, 0.25, 0.375, 0.3125, 0.375, 0.375, 0.375, 0.375, 0.375, 0.3125, 0.375, 0.75, 0.375, 0.8125, 0.375, 0.8125, 0.375, 0.75, 0.375, 0.4375, 0.375, 0.5, 0.375, 0.5, 0.375, 0.4375, 0.375, 0.375, 0.375, 0.4375, 0.375, 0.4375, 0.375, 0.375, 0.375, 0.8125, 0.375, 0.875, 0.375, 0.875, 0.375, 0.8125, 0.375, 0.9375, 0.375, 1.0, 0.375, 1.0, 0.375, 0.9375, 0.375, 0.875, 0.375, 0.9375, 0.375, 0.9375, 0.375, 0.875, 0.375, 0.0, 0.375, 0.25, 0.375, 0.25, 0.375, 0.0, 0.375, 0.4062, 0.375, 0.4375, 0.375, 0.4375, 0.375, 0.4062, 0.375, 0.875, 0.375, 0.9375, 0.375, 0.9375, 0.375, 0.9062, 0.375, 0.875, 0.375, 0.375, 0.375, 0.4375, 0.375, 0.4375, 0.375, 0.4062, 0.375, 0.375, 0.375, 0.25, 0.375, 0.3125, 0.375, 0.3125, 0.375, 0.25, 0.375, 0.8125, 0.375, 0.875, 0.375, 0.875, 0.375, 0.8438, 0.375, 0.8125, 0.375, 0.3125, 0.375, 0.375, 0.375, 0.375, 0.375, 0.3438, 0.375, 0.3125, 0.375, 0.75, 0.375, 0.8125, 0.375, 0.8125, 0.375, 0.75, 0.375, 0.9375, 0.375, 1.0, 0.375, 1.0, 0.375, 0.9375, 0.375, 0.4375, 0.375, 0.5, 0.375, 0.5, 0.375, 0.4375, 0.375, 0.5, 0.375, 0.75, 0.375, 0.75, 0.375, 0.5, 0.375, 0.25, 0.375, 0.3125, 0.375, 0.3125, 0.375, 0.25, 0.375, 0.25, 0.375, 0.3125, 0.375, 0.3125, 0.375, 0.3125, 0.375, 0.25, 0.375, 0.8438, 0.375, 0.875, 0.375, 0.875, 0.375, 0.8438, 0.375, 0.3438, 0.375, 0.375, 0.375, 0.375, 0.375, 0.3438, 0.375, 0.75, 0.375, 0.8125, 0.375, 0.8125, 0.375, 0.8125, 0.375, 0.75, 0.375, 0.9375, 0.375, 1.0, 0.375, 1.0, 0.375, 0.9375, 0.375, 0.9375, 0.375, 0.4375, 0.375, 0.5, 0.375, 0.5, 0.375, 0.4375, 0.375, 0.4375, 0.375, 0.5, 0.375, 0.75, 0.375, 0.75, 0.375, 0.5, 0.375, 0.0, 0.375, 0.25, 0.375, 0.25, 0.375, 0.0, 0.375, 0.9062, 0.375, 0.9375, 0.375, 0.9375, 0.375, 0.9062, 0.375, 0.8125, 0.375, 0.875, 0.375, 0.875, 0.375, 0.8125, 0.375, 0.8125, 0.375, 0.8438, 0.375, 0.875, 0.375, 0.875, 0.375, 0.8125, 0.375, 0.3125, 0.375, 0.3438, 0.375, 0.375, 0.375, 0.375, 0.375, 0.3125, 0.375, 0.75, 0.375, 0.8125, 0.375, 0.8125, 0.375, 0.75, 0.375, 0.9375, 0.375, 1.0, 0.375, 1.0, 0.375, 0.9375, 0.375, 0.4375, 0.375, 0.5, 0.375, 0.5, 0.375, 0.4375, 0.375, 0.5, 0.375, 0.75, 0.375, 0.75, 0.375, 0.5, 0.375, 0.0, 0.375, 0.25, 0.375, 0.25, 0.375, 0.0, 0.375, 0.875, 0.375, 0.9062, 0.375, 0.9375, 0.375, 0.9375, 0.375, 0.875, 0.375, 0.375, 0.375, 0.4062, 0.375, 0.4375, 0.375, 0.4375, 0.375, 0.375, 0.375, 0.3125, 0.375, 0.375, 0.375, 0.375, 0.375, 0.3125, 0.375, 0.3125, 0.375, 0.375, 0.375, 0.375, 0.375, 0.3125, 0.375, 0.75, 0.375, 0.8125, 0.375, 0.8125, 0.375, 0.75, 0.375, 0.9375, 0.375, 1.0, 0.375, 1.0, 0.375, 0.9375, 0.375, 0.4375, 0.375, 0.5, 0.375, 0.5, 0.375, 0.4375, 0.375, 0.5, 0.375, 0.75, 0.375, 0.75, 0.375, 0.5, 0.375, 0.0, 0.375, 0.25, 0.375, 0.25, 0.375, 0.0, 0.375, 0.875, 0.375, 0.9375, 0.375, 0.9375, 0.375, 0.875, 0.375, 0.375, 0.375, 0.4375, 0.375, 0.4375, 0.375, 0.375, 0.375, 0.25, 0.375, 0.3125, 0.375, 0.3125, 0.375, 0.25, 0.375, 0.75, 0.375, 0.8125, 0.375, 0.8125, 0.375, 0.75, 0.375, 0.75, 0.375, 0.8125, 0.375, 0.8125, 0.375, 0.75, 0.375, 0.9375, 0.375, 1.0, 0.375, 1.0, 0.375, 0.9375, 0.375, 0.4375, 0.375, 0.5, 0.375, 0.5, 0.375, 0.4375, 0.375, 0.5, 0.375, 0.75, 0.375, 0.75, 0.375, 0.5, 0.375, 0.0, 0.375, 0.25, 0.375, 0.25, 0.375, 0.0, 0.375, 0.875, 0.375, 0.9375, 0.375, 0.9375, 0.375, 0.875, 0.375, 0.375, 0.375, 0.4375, 0.375, 0.4375, 0.375, 0.375, 0.375, 0.25, 0.375, 0.3125, 0.375, 0.3125, 0.375, 0.25, 0.375, 0.8125, 0.375, 0.875, 0.375, 0.875, 0.375, 0.8125, 0.375, 0.9375, 0.375, 1.0, 0.375, 1.0, 0.375, 0.9375, 0.375, 0.4375, 0.375, 0.5, 0.375, 0.5, 0.375, 0.4375, 0.375, 0.5, 0.375, 0.75, 0.375, 0.75, 0.375, 0.7188, 0.375, 0.6875, 0.375, 0.6562, 0.375, 0.625, 0.375, 0.5938, 0.375, 0.5625, 0.375, 0.5312, 0.375, 0.5, 0.375, 0.0, 0.375, 0.25, 0.375, 0.25, 0.375, 0.0, 0.375, 0.875, 0.375, 0.9375, 0.375, 0.9375, 0.375, 0.875, 0.375, 0.375, 0.375, 0.4375, 0.375, 0.4375, 0.375, 0.375, 0.375, 0.25, 0.375, 0.3125, 0.375, 0.3125, 0.375, 0.25, 0.375, 0.8125, 0.375, 0.875, 0.375, 0.875, 0.375, 0.8125, 0.375, 0.3125, 0.375, 0.375, 0.375, 0.375, 0.375, 0.3125, 0.375, 0.5, 0.375, 0.5312, 0.375, 0.5625, 0.375, 0.5938, 0.375, 0.625, 0.375, 0.6562, 0.375, 0.6875, 0.375, 0.7188, 0.375, 0.75, 0.375, 0.75, 0.375, 0.5, 0.375, 0.0, 0.375, 0.25, 0.375, 0.25, 0.375, 0.0, 0.375, 0.4375, 0.375, 0.5, 0.375, 0.5, 0.375, 0.5, 0.375, 0.5, 0.375, 0.5, 0.375, 0.5, 0.375, 0.5, 0.375, 0.5, 0.375, 0.5, 0.375, 0.4375, 0.375, 0.375, 0.375, 0.3125, 0.375, 0.25, 0.375, 0.25, 0.375, 0.3125, 0.375, 0.375, 0.375, 0.4375, 0.375, 0.5, 0.375, 0.5, 0.375, 0.4375, 0.375, 0.0, 0.375, 0.25, 0.375, 0.25, 0.375, 0.0, 0.375, 0.875, 0.375, 0.9375, 0.375, 0.9375, 0.375, 0.875, 0.375, 0.375, 0.375, 0.4375, 0.375, 0.4375, 0.375, 0.375, 0.375, 0.25, 0.375, 0.3125, 0.375, 0.3125, 0.375, 0.25, 0.375, 0.8125, 0.375, 0.875, 0.375, 0.875, 0.375, 0.8125, 0.375, 0.3125, 0.375, 0.375, 0.375, 0.375, 0.375, 0.3125, 0.375, 0.75, 0.375, 0.8125, 0.375, 0.8125, 0.375, 0.75, 0.375, 0.9375, 0.375, 1.0, 0.375, 1.0, 0.375, 0.9375, 0.375, 0.4375, 0.375, 0.5, 0.375, 0.5, 0.375, 0.4375, 0.125, 0.5, 0.1875, 0.5, 0.25, 0.5, 0.3125, 0.5, 0.375, 0.5, 0.375, 0.75, 0.3125, 0.75, 0.25, 0.75, 0.1875, 0.75, 0.125, 0.75, 0.375, 0.5, 0.375, 0.75, 0.375, 0.75, 0.375, 0.5, 0.375, 0.0, 0.375, 0.25, 0.375, 0.25, 0.375, 0.0, 0.375, 0.875, 0.375, 0.9375, 0.375, 0.9375, 0.375, 0.875, 0.375, 0.375, 0.375, 0.4375, 0.375, 0.4375, 0.375, 0.375, 0.375, 0.25, 0.375, 0.3125, 0.375, 0.3125, 0.375, 0.25, 0.375, 0.8125, 0.375, 0.875, 0.375, 0.875, 0.375, 0.8125, 0.375, 0.3125, 0.375, 0.375, 0.375, 0.375, 0.375, 0.3125, 0.375, 0.75, 0.375, 0.8125, 0.375, 0.8125, 0.375, 0.75, 0.375, 0.9375, 0.375, 1.0, 0.375, 1.0, 0.375, 0.9375, 0.375, 0.3125, 0.375, 0.3438, 0.375, 0.3438, 0.375, 0.3125, 0.375, 0.3125, 0.375, 0.3438, 0.375, 0.3438, 0.375, 0.3125, 0.375, 0.375, 0.375, 0.4062, 0.375, 0.4062, 0.375, 0.375, 0.375, 0.4062, 0.375, 0.4375, 0.375, 0.4375, 0.375, 0.4062, 0.375, 0.4062, 0.375, 0.4062, 0.375, 0.4062, 0.375, 0.4062, 0.375, 0.875, 0.375, 0.9062, 0.375, 0.9062, 0.375, 0.875, 0.375, 0.9062, 0.375, 0.9062, 0.375, 0.9062, 0.375, 0.9062, 0.375, 0.9062, 0.375, 0.9375, 0.375, 0.9375, 0.375, 0.9062, 0.375, 0.8125, 0.375, 0.8438, 0.375, 0.8438, 0.375, 0.8125, 0.375, 0.8125, 0.375, 0.8438, 0.375, 0.8438, 0.375, 0.8125, 0.375, 0.9062, 0.375, 0.875, 0.375, 0.875, 0.375, 0.9062, 0.375, 0.875, 0.375, 0.9062, 0.375, 0.9062, 0.375, 0.875, 0.375, 0.875, 0.375, 0.8438, 0.375, 0.8438, 0.375, 0.875, 0.375, 0.8438, 0.375, 0.8438, 0.375, 0.8438, 0.375, 0.8438, 0.375, 0.8438, 0.375, 0.875, 0.375, 0.875, 0.375, 0.8438, 0.375, 0.9062, 0.375, 0.9062, 0.375, 0.9062, 0.375, 0.9062, 0.375, 0.3438, 0.375, 0.375, 0.375, 0.375, 0.375, 0.3438, 0.375, 0.375, 0.375, 0.4062, 0.375, 0.4062, 0.375, 0.375, 0.375, 0.3438, 0.375, 0.375, 0.375, 0.375, 0.375, 0.3438, 0.375, 0.375, 0.375, 0.3438, 0.375, 0.3438, 0.375, 0.375, 0.375, 0.3438, 0.375, 0.3438, 0.375, 0.3438, 0.375, 0.3438, 0.375, 0.4062, 0.375, 0.375, 0.375, 0.375, 0.375, 0.4062, 0.375, 0.8438, 0.375, 0.8438, 0.375, 0.8438, 0.375, 0.8438, 0.375, 0.875, 0.375, 0.8438, 0.375, 0.8438, 0.375, 0.875, 0.375, 0.9062, 0.375, 0.875, 0.375, 0.875, 0.375, 0.9062, 0.375, 0.875, 0.375, 0.9062, 0.375, 0.9062, 0.375, 0.875, 0.375, 0.8438, 0.375, 0.875, 0.375, 0.875, 0.375, 0.8438, 0.375, 0.8438, 0.375, 0.8438, 0.375, 0.8438, 0.375, 0.8438, 0.375, 0.875, 0.375, 0.8438, 0.375, 0.8438, 0.375, 0.875, 0.375, 0.9062, 0.375, 0.9062, 0.375, 0.9062, 0.375, 0.9062, 0.375, 0.875, 0.375, 0.9062, 0.375, 0.9062, 0.375, 0.875, 0.375, 0.875, 0.375, 0.8438, 0.375, 0.8438, 0.375, 0.875, 0.375, 0.9062, 0.375, 0.875, 0.375, 0.875, 0.375, 0.9062, 0.375, 0.8438, 0.375, 0.875, 0.375, 0.875, 0.375, 0.8438, 0.375, 0.8438, 0.375, 0.8438, 0.375, 0.8438, 0.375, 0.8438, 0.375, 0.9062, 0.375, 0.875, 0.375, 0.875, 0.375, 0.9062, 0.375, 0.8438, 0.375, 0.875, 0.375, 0.875, 0.375, 0.8438, 0.375, 0.8438, 0.375, 0.8438, 0.375, 0.8438, 0.375, 0.8438, 0.375, 0.9062, 0.375, 0.9062, 0.375, 0.9062, 0.375, 0.9062, 0.375, 0.875, 0.375, 0.9062, 0.375, 0.9062, 0.375, 0.875, 0.375, 0.8438, 0.375, 0.8438, 0.375, 0.8438, 0.375, 0.8438, 0.375, 0.9062, 0.375, 0.9062, 0.375, 0.9062, 0.375, 0.9062, 0.375, 0.875, 0.375, 0.9062, 0.375, 0.9062, 0.375, 0.875, 0.375, 0.875, 0.375, 0.8438, 0.375, 0.8438, 0.375, 0.875, 0.375, 0.9062, 0.375, 0.875, 0.375, 0.875, 0.375, 0.9062, 0.375, 0.8438, 0.375, 0.875, 0.375, 0.875, 0.375, 0.8438, 0.375, 0.8438, 0.375, 0.8438, 0.375, 0.8438, 0.375, 0.8438, 0.375, 0.9062, 0.375, 0.9062, 0.375, 0.9062, 0.375, 0.9062, 0.375, 0.875, 0.375, 0.9062, 0.375, 0.9062, 0.375, 0.875, 0.375, 0.875, 0.375, 0.8438, 0.375, 0.8438, 0.375, 0.875, 0.375, 0.9062, 0.375, 0.875, 0.375, 0.875, 0.375, 0.9062, 0.375, 0.8438, 0.375, 0.875, 0.375, 0.875, 0.375, 0.8438, 0.375, 0.4062, 0.375, 0.4062, 0.375, 0.4062, 0.375, 0.4062, 0.375, 0.4062, 0.375, 0.4062, 0.375, 0.4062, 0.375, 0.4062, 0.375, 0.3438, 0.375, 0.3438, 0.375, 0.3438, 0.375, 0.3438, 0.375, 0.375, 0.375, 0.4062, 0.375, 0.4062, 0.375, 0.375, 0.375, 0.4062, 0.375, 0.375, 0.375, 0.375, 0.375, 0.4062, 0.375, 0.375, 0.375, 0.3438, 0.375, 0.3438, 0.375, 0.375, 0.375, 0.4062, 0.375, 0.375, 0.375, 0.375, 0.375, 0.4062, 0.375, 0.3438, 0.375, 0.3438, 0.375, 0.3438, 0.375, 0.3438, 0.375, 0.375, 0.375, 0.4062, 0.375, 0.4062, 0.375, 0.375, 0.375, 0.4062, 0.375, 0.375, 0.375, 0.375, 0.375, 0.4062, 0.375, 0.375, 0.375, 0.3438, 0.375, 0.3438, 0.375, 0.375, 0.375, 0.3438, 0.375, 0.375, 0.375, 0.375, 0.375, 0.3438, 0.375, 0.4062, 0.375, 0.4062, 0.375, 0.4062, 0.375, 0.4062, 0.375, 0.375, 0.375, 0.3438, 0.375, 0.3438, 0.375, 0.375, 0.375, 0.3438, 0.375, 0.375, 0.375, 0.375, 0.375, 0.3438, 0.375, 0.4062, 0.375, 0.4062, 0.375, 0.4062, 0.375, 0.4062, 0.375, 0.3438, 0.375, 0.3438, 0.375, 0.3438, 0.375, 0.3438, 0.375, 0.375, 0.375, 0.4062, 0.375, 0.4062, 0.375, 0.375, 0.375, 0.375, 0.375, 0.3438, 0.375, 0.3438, 0.375, 0.375, 0.375, 0.3438, 0.375, 0.3438, 0.375, 0.3438, 0.375, 0.3438, 0.375, 0.375, 0.375, 0.4062, 0.375, 0.4062, 0.375, 0.375, 0.375, 0.4062, 0.375, 0.375, 0.375, 0.375, 0.375, 0.4062, 0.375, 0.375, 0.375, 0.3438, 0.375, 0.3438, 0.375, 0.375, 0.375, 0.3438, 0.375, 0.375, 0.375, 0.375, 0.375, 0.3438, 0.375, 0.3438, 0.375, 0.3438, 0.375, 0.3438, 0.375, 0.3438, 0.375, 0.3438, 0.375, 0.375, 0.375, 0.375, 0.375, 0.3438, 0.375, 0.4062, 0.375, 0.4062, 0.375, 0.4062, 0.375, 0.4062, 0.375, 0.3438, 0.375, 0.3438, 0.375, 0.3438, 0.375, 0.3438, 0.375, 0.375, 0.375, 0.4062, 0.375, 0.4062, 0.375, 0.375, 0.375, 0.4062, 0.375, 0.375, 0.375, 0.375, 0.375, 0.4062, 0.375, 0.6094, 0.375, 0.625, 0.375, 0.625, 0.375, 0.6172, 0.375, 0.6094, 0.375, 0.6562, 0.375, 0.6875, 0.375, 0.6875, 0.375, 0.6562, 0.375, 0.6562, 0.375, 0.6562, 0.375, 0.6875, 0.375, 0.6875, 0.375, 0.6562, 0.375, 0.6562, 0.375, 0.5312, 0.375, 0.5625, 0.375, 0.5625, 0.375, 0.5312, 0.375, 0.6094, 0.375, 0.625, 0.375, 0.625, 0.375, 0.6094, 0.375, 0.5312, 0.375, 0.5625, 0.375, 0.5625, 0.375, 0.5312, 0.375, 0.6562, 0.375, 0.6875, 0.375, 0.6875, 0.375, 0.6562, 0.375, 0.6875, 0.375, 0.7188, 0.375, 0.7188, 0.375, 0.6875, 0.375, 0.6875, 0.375, 0.7188, 0.375, 0.7188, 0.375, 0.6875, 0.375, 0.625, 0.375, 0.6406, 0.375, 0.6484, 0.375, 0.6562, 0.375, 0.6562, 0.375, 0.6562, 0.375, 0.625, 0.375, 0.6562, 0.375, 0.6875, 0.375, 0.6875, 0.375, 0.6562, 0.375, 0.6562, 0.375, 0.6562, 0.375, 0.6875, 0.375, 0.6875, 0.375, 0.6562, 0.375, 0.5625, 0.375, 0.5938, 0.375, 0.5938, 0.375, 0.5625, 0.375, 0.5625, 0.375, 0.5938, 0.375, 0.5938, 0.375, 0.5938, 0.375, 0.5625, 0.375, 0.5938, 0.375, 0.6016, 0.375, 0.6094, 0.375, 0.6172, 0.375, 0.625, 0.375, 0.625, 0.375, 0.5938, 0.375, 0.5938, 0.375, 0.5312, 0.375, 0.5625, 0.375, 0.5625, 0.375, 0.5312, 0.375, 0.5938, 0.375, 0.625, 0.375, 0.6562, 0.375, 0.6562, 0.375, 0.6562, 0.375, 0.6875, 0.375, 0.7188, 0.375, 0.7188, 0.375, 0.7188, 0.375, 0.7188, 0.375, 0.7188, 0.375, 0.6875, 0.375, 0.6875, 0.375, 0.6875, 0.375, 0.6875, 0.375, 0.7188, 0.375, 0.75, 0.375, 0.75, 0.375, 0.75, 0.375, 0.75, 0.375, 0.75, 0.375, 0.75, 0.375, 0.75, 0.375, 0.75, 0.375, 0.75, 0.375, 0.7188, 0.375, 0.6875, 0.375, 0.6562, 0.375, 0.625, 0.375, 0.5938, 0.375, 0.5625, 0.375, 0.5312, 0.375, 0.5, 0.375, 0.5, 0.375, 0.5, 0.375, 0.5, 0.375, 0.5, 0.375, 0.5, 0.375, 0.5, 0.375, 0.5, 0.375, 0.5, 0.375, 0.5312, 0.375, 0.5625, 0.375, 0.5625, 0.375, 0.5625, 0.375, 0.5625, 0.375, 0.5312, 0.375, 0.5312, 0.375, 0.5312, 0.375, 0.5312, 0.375, 0.5312, 0.375, 0.5625, 0.375, 0.5938, 0.375, 0.5938, 0.375, 0.5312, 0.375, 0.5625, 0.375, 0.5625, 0.375, 0.5312, 0.375, 0.5625, 0.375, 0.5938, 0.375, 0.5938, 0.375, 0.5938, 0.375, 0.5625, 0.375, 0.5625, 0.375, 0.5938, 0.375, 0.5938, 0.375, 0.5625, 0.375, 0.5938, 0.375, 0.625, 0.375, 0.625, 0.375, 0.6094, 0.375, 0.5938, 0.375, 0.6406, 0.375, 0.6562, 0.375, 0.6562, 0.375, 0.6406, 0.375, 0.625, 0.375, 0.6562, 0.375, 0.6562, 0.375, 0.6406, 0.375, 0.625, 0.375, 0.6562, 0.375, 0.6875, 0.375, 0.6875, 0.375, 0.6562, 0.375, 0.6406, 0.375, 0.6562, 0.375, 0.6562, 0.375, 0.6484, 0.375, 0.6406, 0.375, 0.6406, 0.375, 0.6562, 0.375, 0.6562, 0.375, 0.6406, 0.375, 0.6562, 0.375, 0.6875, 0.375, 0.6875, 0.375, 0.6562, 0.375, 0.6562, 0.375, 0.6875, 0.375, 0.7188, 0.375, 0.7188, 0.375, 0.6875, 0.375, 0.875, 0.375, 0.9375, 0.375, 1.0, 0.375, 1.0, 0.375, 0.9375, 0.375, 0.875, 0.375, 0.8125, 0.375, 0.75, 0.375, 0.75, 0.375, 0.75, 0.375, 0.75, 0.375, 0.75, 0.375, 0.75, 0.375, 0.75, 0.375, 0.75, 0.375, 0.75, 0.375, 0.8125, 0.375, 0.5625, 0.375, 0.5938, 0.375, 0.5938, 0.375, 0.5938, 0.375, 0.5625, 0.375, 0.5625, 0.375, 0.5938, 0.375, 0.5938, 0.375, 0.5938, 0.375, 0.5625, 0.375, 0.6094, 0.375, 0.625, 0.375, 0.625, 0.375, 0.6094, 0.375, 0.5625, 0.375, 0.5938, 0.375, 0.5938, 0.375, 0.5625, 0.375, 0.6875, 0.375, 0.7188, 0.375, 0.7188, 0.375, 0.6875, 0.375, 0.5938, 0.375, 0.6094, 0.375, 0.6094, 0.375, 0.5938, 0.375, 0.5938, 0.375, 0.6094, 0.375, 0.6094, 0.375, 0.5938, 0.375, 0.6094, 0.375, 0.625, 0.375, 0.625, 0.375, 0.6094, 0.375, 0.625, 0.375, 0.6406, 0.375, 0.6406, 0.375, 0.625, 0.375, 0.625, 0.375, 0.6406, 0.375, 0.6406, 0.375, 0.625, 0.375, 0.6406, 0.375, 0.6562, 0.375, 0.6562, 0.375, 0.6406, 0.375, 0.625, 0.375, 0.6406, 0.375, 0.6406, 0.375, 0.625, 0.375, 0.625, 0.375, 0.6406, 0.375, 0.6406, 0.375, 0.625, 0.375, 0.6406, 0.375, 0.6562, 0.375, 0.6562, 0.375, 0.6406, 0.375, 0.625, 0.375, 0.6406, 0.375, 0.6406, 0.375, 0.625, 0.375, 0.625, 0.375, 0.6406, 0.375, 0.6406, 0.375, 0.625, 0.375, 0.6406, 0.375, 0.6562, 0.375, 0.6562, 0.375, 0.6406, 0.375, 0.5938, 0.375, 0.6094, 0.375, 0.6094, 0.375, 0.5938, 0.375, 0.5938, 0.375, 0.6094, 0.375, 0.6094, 0.375, 0.5938, 0.375, 0.6094, 0.375, 0.625, 0.375, 0.625, 0.375, 0.6094, 0.375, 0.5938, 0.375, 0.6094, 0.375, 0.6094, 0.375, 0.6016, 0.375, 0.5938, 0.375, 0.5938, 0.375, 0.6094, 0.375, 0.6094, 0.375, 0.5938, 0.375, 0.6094, 0.375, 0.625, 0.375, 0.625, 0.375, 0.6094, 0.375, 0.9062, 0.375, 0.875, 0.375, 0.875, 0.375, 0.9062, 0.375, 0.9062, 0.375, 0.9062, 0.375, 0.9062, 0.375, 0.9062, 0.375, 0.875, 0.375, 0.9062, 0.375, 0.9062, 0.375, 0.875, 0.375, 0.875, 0.375, 0.8438, 0.375, 0.8438, 0.375, 0.875, 0.375, 0.9062, 0.375, 0.875, 0.375, 0.875, 0.375, 0.9062, 0.375, 0.8438, 0.375, 0.875, 0.375, 0.875, 0.375, 0.8438, 0.375, 0.875, 0.375, 0.9062, 0.375, 0.9062, 0.375, 0.875, 0.375, 0.8438, 0.375, 0.8438, 0.375, 0.8438, 0.375, 0.875, 0.375, 0.875, 0.375, 0.8438, 0.375, 0.8438, 0.375, 0.8438, 0.375, 0.8438, 0.375, 0.8438, 0.375, 0.9062, 0.375, 0.9062, 0.375, 0.9062, 0.375, 0.9062, 0.375, 0.875, 0.375, 0.9062, 0.375, 0.9062, 0.375, 0.875, 0.375, 0.875, 0.375, 0.8438, 0.375, 0.8438, 0.375, 0.875, 0.375, 0.375, 0.375, 0.4062, 0.375, 0.4062, 0.375, 0.375, 0.375, 0.375, 0.375, 0.4062, 0.375, 0.4062, 0.375, 0.375, 0.375, 0.4062, 0.375, 0.375, 0.375, 0.375, 0.375, 0.4062, 0.375, 0.375, 0.375, 0.3438, 0.375, 0.3438, 0.375, 0.375, 0.375, 0.3438, 0.375, 0.375, 0.375, 0.375, 0.375, 0.3438, 0.375, 0.4062, 0.375, 0.4062, 0.375, 0.4062, 0.375, 0.4062, 0.375, 0.3438, 0.375, 0.375, 0.375, 0.4062, 0.375, 0.4062, 0.375, 0.375, 0.375, 0.3438, 0.375, 0.4062, 0.375, 0.375, 0.375, 0.375, 0.375, 0.4062, 0.375, 0.375, 0.375, 0.3438, 0.375, 0.3438, 0.375, 0.375, 0.375, 0.3438, 0.375, 0.375, 0.375, 0.375, 0.375, 0.3438, 0.375, 0.4062, 0.375, 0.4062, 0.375, 0.4062, 0.375, 0.4062, 0.375, 0.3438, 0.375, 0.3438, 0.375, 0.3438, 0.375, 0.3438])
me_cube_002.materials.append(mat_material_002)
me_cube_002.use_mirror_vertex_groups = False
me_cube_002.update()
me_icosphere = bpy.data.meshes.new('Icosphere')
me_icosphere.from_pydata([(0.0, 0.0, -0.3), (0.2171, -0.1577, -0.1342), (-0.08292, -0.2552, -0.1342), (-0.2683, 0.0, -0.1342), (-0.08292, 0.2552, -0.1342), (0.2171, 0.1577, -0.1342), (0.08292, -0.2552, 0.1342), (-0.2171, -0.1577, 0.1342), (-0.2171, 0.1577, 0.1342), (0.08292, 0.2552, 0.1342), (0.2683, 0.0, 0.1342), (0.0, 0.0, 0.3), (-0.04874, -0.15, -0.2552), (0.1276, -0.0927, -0.2552), (0.07886, -0.2427, -0.1577), (0.2552, 0.0, -0.1577), (0.1276, 0.0927, -0.2552), (-0.1577, 0.0, -0.2552), (-0.2065, -0.15, -0.1577), (-0.04874, 0.15, -0.2552), (-0.2065, 0.15, -0.1577), (0.07886, 0.2427, -0.1577), (0.2853, -0.0927, 0.0), (0.2853, 0.0927, 0.0), (0.0, -0.3, 0.0), (0.1763, -0.2427, 0.0), (-0.2853, -0.0927, 0.0), (-0.1763, -0.2427, 0.0), (-0.1763, 0.2427, 0.0), (-0.2853, 0.0927, 0.0), (0.1763, 0.2427, 0.0), (0.0, 0.3, 0.0), (0.2065, -0.15, 0.1577), (-0.07886, -0.2427, 0.1577), (-0.2552, 0.0, 0.1577), (-0.07886, 0.2427, 0.1577), (0.2065, 0.15, 0.1577), (0.04874, -0.15, 0.2552), (0.1577, 0.0, 0.2552), (-0.1276, -0.0927, 0.2552), (-0.1276, 0.0927, 0.2552), (0.04874, 0.15, 0.2552)], [], [(0, 13, 12), (1, 13, 15), (0, 12, 17), (0, 17, 19), (0, 19, 16), (1, 15, 22), (2, 14, 24), (3, 18, 26), (4, 20, 28), (5, 21, 30), (1, 22, 25), (2, 24, 27), (3, 26, 29), (4, 28, 31), (5, 30, 23), (6, 32, 37), (7, 33, 39), (8, 34, 40), (9, 35, 41), (10, 36, 38), (38, 41, 11), (38, 36, 41), (36, 9, 41), (41, 40, 11), (41, 35, 40), (35, 8, 40), (40, 39, 11), (40, 34, 39), (34, 7, 39), (39, 37, 11), (39, 33, 37), (33, 6, 37), (37, 38, 11), (37, 32, 38), (32, 10, 38), (23, 36, 10), (23, 30, 36), (30, 9, 36), (31, 35, 9), (31, 28, 35), (28, 8, 35), (29, 34, 8), (29, 26, 34), (26, 7, 34), (27, 33, 7), (27, 24, 33), (24, 6, 33), (25, 32, 6), (25, 22, 32), (22, 10, 32), (30, 31, 9), (30, 21, 31), (21, 4, 31), (28, 29, 8), (28, 20, 29), (20, 3, 29), (26, 27, 7), (26, 18, 27), (18, 2, 27), (24, 25, 6), (24, 14, 25), (14, 1, 25), (22, 23, 10), (22, 15, 23), (15, 5, 23), (16, 21, 5), (16, 19, 21), (19, 4, 21), (19, 20, 4), (19, 17, 20), (17, 3, 20), (17, 18, 3), (17, 12, 18), (12, 2, 18), (15, 16, 5), (15, 13, 16), (13, 0, 16), (12, 14, 2), (12, 13, 14), (13, 1, 14)])
_uv = me_icosphere.uv_layers.new(name='UVMap')
_uv.uv.foreach_set('vector', [0.1818, 0.0, 0.2273, 0.07873, 0.1364, 0.07873, 0.2727, 0.1575, 0.3182, 0.07873, 0.3636, 0.1575, 0.9091, 0.0, 0.9545, 0.07873, 0.8636, 0.07873, 0.7273, 0.0, 0.7727, 0.07873, 0.6818, 0.07873, 0.5455, 0.0, 0.5909, 0.07873, 0.5, 0.07873, 0.2727, 0.1575, 0.3636, 0.1575, 0.3182, 0.2362, 0.09091, 0.1575, 0.1818, 0.1575, 0.1364, 0.2362, 0.8182, 0.1575, 0.9091, 0.1575, 0.8636, 0.2362, 0.6364, 0.1575, 0.7273, 0.1575, 0.6818, 0.2362, 0.4545, 0.1575, 0.5455, 0.1575, 0.5, 0.2362, 0.2727, 0.1575, 0.3182, 0.2362, 0.2273, 0.2362, 0.09091, 0.1575, 0.1364, 0.2362, 0.04546, 0.2362, 0.8182, 0.1575, 0.8636, 0.2362, 0.7727, 0.2362, 0.6364, 0.1575, 0.6818, 0.2362, 0.5909, 0.2362, 0.4545, 0.1575, 0.5, 0.2362, 0.4091, 0.2362, 0.1818, 0.3149, 0.2727, 0.3149, 0.2273, 0.3937, 0.0, 0.3149, 0.09091, 0.3149, 0.04546, 0.3937, 0.7273, 0.3149, 0.8182, 0.3149, 0.7727, 0.3937, 0.5455, 0.3149, 0.6364, 0.3149, 0.5909, 0.3937, 0.3636, 0.3149, 0.4545, 0.3149, 0.4091, 0.3937, 0.4091, 0.3937, 0.5, 0.3937, 0.4545, 0.4724, 0.4091, 0.3937, 0.4545, 0.3149, 0.5, 0.3937, 0.4545, 0.3149, 0.5455, 0.3149, 0.5, 0.3937, 0.5909, 0.3937, 0.6818, 0.3937, 0.6364, 0.4724, 0.5909, 0.3937, 0.6364, 0.3149, 0.6818, 0.3937, 0.6364, 0.3149, 0.7273, 0.3149, 0.6818, 0.3937, 0.7727, 0.3937, 0.8636, 0.3937, 0.8182, 0.4724, 0.7727, 0.3937, 0.8182, 0.3149, 0.8636, 0.3937, 0.8182, 0.3149, 0.9091, 0.3149, 0.8636, 0.3937, 0.04546, 0.3937, 0.1364, 0.3937, 0.09091, 0.4724, 0.04546, 0.3937, 0.09091, 0.3149, 0.1364, 0.3937, 0.09091, 0.3149, 0.1818, 0.3149, 0.1364, 0.3937, 0.2273, 0.3937, 0.3182, 0.3937, 0.2727, 0.4724, 0.2273, 0.3937, 0.2727, 0.3149, 0.3182, 0.3937, 0.2727, 0.3149, 0.3636, 0.3149, 0.3182, 0.3937, 0.4091, 0.2362, 0.4545, 0.3149, 0.3636, 0.3149, 0.4091, 0.2362, 0.5, 0.2362, 0.4545, 0.3149, 0.5, 0.2362, 0.5455, 0.3149, 0.4545, 0.3149, 0.5909, 0.2362, 0.6364, 0.3149, 0.5455, 0.3149, 0.5909, 0.2362, 0.6818, 0.2362, 0.6364, 0.3149, 0.6818, 0.2362, 0.7273, 0.3149, 0.6364, 0.3149, 0.7727, 0.2362, 0.8182, 0.3149, 0.7273, 0.3149, 0.7727, 0.2362, 0.8636, 0.2362, 0.8182, 0.3149, 0.8636, 0.2362, 0.9091, 0.3149, 0.8182, 0.3149, 0.04546, 0.2362, 0.09091, 0.3149, 0.0, 0.3149, 0.04546, 0.2362, 0.1364, 0.2362, 0.09091, 0.3149, 0.1364, 0.2362, 0.1818, 0.3149, 0.09091, 0.3149, 0.2273, 0.2362, 0.2727, 0.3149, 0.1818, 0.3149, 0.2273, 0.2362, 0.3182, 0.2362, 0.2727, 0.3149, 0.3182, 0.2362, 0.3636, 0.3149, 0.2727, 0.3149, 0.5, 0.2362, 0.5909, 0.2362, 0.5455, 0.3149, 0.5, 0.2362, 0.5455, 0.1575, 0.5909, 0.2362, 0.5455, 0.1575, 0.6364, 0.1575, 0.5909, 0.2362, 0.6818, 0.2362, 0.7727, 0.2362, 0.7273, 0.3149, 0.6818, 0.2362, 0.7273, 0.1575, 0.7727, 0.2362, 0.7273, 0.1575, 0.8182, 0.1575, 0.7727, 0.2362, 0.8636, 0.2362, 0.9545, 0.2362, 0.9091, 0.3149, 0.8636, 0.2362, 0.9091, 0.1575, 0.9545, 0.2362, 0.9091, 0.1575, 1.0, 0.1575, 0.9545, 0.2362, 0.1364, 0.2362, 0.2273, 0.2362, 0.1818, 0.3149, 0.1364, 0.2362, 0.1818, 0.1575, 0.2273, 0.2362, 0.1818, 0.1575, 0.2727, 0.1575, 0.2273, 0.2362, 0.3182, 0.2362, 0.4091, 0.2362, 0.3636, 0.3149, 0.3182, 0.2362, 0.3636, 0.1575, 0.4091, 0.2362, 0.3636, 0.1575, 0.4545, 0.1575, 0.4091, 0.2362, 0.5, 0.07873, 0.5455, 0.1575, 0.4545, 0.1575, 0.5, 0.07873, 0.5909, 0.07873, 0.5455, 0.1575, 0.5909, 0.07873, 0.6364, 0.1575, 0.5455, 0.1575, 0.6818, 0.07873, 0.7273, 0.1575, 0.6364, 0.1575, 0.6818, 0.07873, 0.7727, 0.07873, 0.7273, 0.1575, 0.7727, 0.07873, 0.8182, 0.1575, 0.7273, 0.1575, 0.8636, 0.07873, 0.9091, 0.1575, 0.8182, 0.1575, 0.8636, 0.07873, 0.9545, 0.07873, 0.9091, 0.1575, 0.9545, 0.07873, 1.0, 0.1575, 0.9091, 0.1575, 0.3636, 0.1575, 0.4091, 0.07873, 0.4545, 0.1575, 0.3636, 0.1575, 0.3182, 0.07873, 0.4091, 0.07873, 0.3182, 0.07873, 0.3636, 0.0, 0.4091, 0.07873, 0.1364, 0.07873, 0.1818, 0.1575, 0.09091, 0.1575, 0.1364, 0.07873, 0.2273, 0.07873, 0.1818, 0.1575, 0.2273, 0.07873, 0.2727, 0.1575, 0.1818, 0.1575])
me_icosphere.materials.append(mat_material_004)
me_icosphere.update()
me_icosphere_001 = bpy.data.meshes.new('Icosphere.001')
me_icosphere_001.from_pydata([(0.0, 0.0, -0.3), (0.2171, -0.1577, -0.1342), (-0.08292, -0.2552, -0.1342), (-0.2683, 0.0, -0.1342), (-0.08292, 0.2552, -0.1342), (0.2171, 0.1577, -0.1342), (0.08292, -0.2552, 0.1342), (-0.2171, -0.1577, 0.1342), (-0.2171, 0.1577, 0.1342), (0.08292, 0.2552, 0.1342), (0.2683, 0.0, 0.1342), (0.0, 0.0, 0.3), (-0.04874, -0.15, -0.2552), (0.1276, -0.0927, -0.2552), (0.07886, -0.2427, -0.1577), (0.2552, 0.0, -0.1577), (0.1276, 0.0927, -0.2552), (-0.1577, 0.0, -0.2552), (-0.2065, -0.15, -0.1577), (-0.04874, 0.15, -0.2552), (-0.2065, 0.15, -0.1577), (0.07886, 0.2427, -0.1577), (0.2853, -0.0927, 0.0), (0.2853, 0.0927, 0.0), (0.0, -0.3, 0.0), (0.1763, -0.2427, 0.0), (-0.2853, -0.0927, 0.0), (-0.1763, -0.2427, 0.0), (-0.1763, 0.2427, 0.0), (-0.2853, 0.0927, 0.0), (0.1763, 0.2427, 0.0), (0.0, 0.3, 0.0), (0.2065, -0.15, 0.1577), (-0.07886, -0.2427, 0.1577), (-0.2552, 0.0, 0.1577), (-0.07886, 0.2427, 0.1577), (0.2065, 0.15, 0.1577), (0.04874, -0.15, 0.2552), (0.1577, 0.0, 0.2552), (-0.1276, -0.0927, 0.2552), (-0.1276, 0.0927, 0.2552), (0.04874, 0.15, 0.2552)], [], [(0, 13, 12), (1, 13, 15), (0, 12, 17), (0, 17, 19), (0, 19, 16), (1, 15, 22), (2, 14, 24), (3, 18, 26), (4, 20, 28), (5, 21, 30), (1, 22, 25), (2, 24, 27), (3, 26, 29), (4, 28, 31), (5, 30, 23), (6, 32, 37), (7, 33, 39), (8, 34, 40), (9, 35, 41), (10, 36, 38), (38, 41, 11), (38, 36, 41), (36, 9, 41), (41, 40, 11), (41, 35, 40), (35, 8, 40), (40, 39, 11), (40, 34, 39), (34, 7, 39), (39, 37, 11), (39, 33, 37), (33, 6, 37), (37, 38, 11), (37, 32, 38), (32, 10, 38), (23, 36, 10), (23, 30, 36), (30, 9, 36), (31, 35, 9), (31, 28, 35), (28, 8, 35), (29, 34, 8), (29, 26, 34), (26, 7, 34), (27, 33, 7), (27, 24, 33), (24, 6, 33), (25, 32, 6), (25, 22, 32), (22, 10, 32), (30, 31, 9), (30, 21, 31), (21, 4, 31), (28, 29, 8), (28, 20, 29), (20, 3, 29), (26, 27, 7), (26, 18, 27), (18, 2, 27), (24, 25, 6), (24, 14, 25), (14, 1, 25), (22, 23, 10), (22, 15, 23), (15, 5, 23), (16, 21, 5), (16, 19, 21), (19, 4, 21), (19, 20, 4), (19, 17, 20), (17, 3, 20), (17, 18, 3), (17, 12, 18), (12, 2, 18), (15, 16, 5), (15, 13, 16), (13, 0, 16), (12, 14, 2), (12, 13, 14), (13, 1, 14)])
_uv = me_icosphere_001.uv_layers.new(name='UVMap')
_uv.uv.foreach_set('vector', [0.1818, 0.0, 0.2273, 0.07873, 0.1364, 0.07873, 0.2727, 0.1575, 0.3182, 0.07873, 0.3636, 0.1575, 0.9091, 0.0, 0.9545, 0.07873, 0.8636, 0.07873, 0.7273, 0.0, 0.7727, 0.07873, 0.6818, 0.07873, 0.5455, 0.0, 0.5909, 0.07873, 0.5, 0.07873, 0.2727, 0.1575, 0.3636, 0.1575, 0.3182, 0.2362, 0.09091, 0.1575, 0.1818, 0.1575, 0.1364, 0.2362, 0.8182, 0.1575, 0.9091, 0.1575, 0.8636, 0.2362, 0.6364, 0.1575, 0.7273, 0.1575, 0.6818, 0.2362, 0.4545, 0.1575, 0.5455, 0.1575, 0.5, 0.2362, 0.2727, 0.1575, 0.3182, 0.2362, 0.2273, 0.2362, 0.09091, 0.1575, 0.1364, 0.2362, 0.04546, 0.2362, 0.8182, 0.1575, 0.8636, 0.2362, 0.7727, 0.2362, 0.6364, 0.1575, 0.6818, 0.2362, 0.5909, 0.2362, 0.4545, 0.1575, 0.5, 0.2362, 0.4091, 0.2362, 0.1818, 0.3149, 0.2727, 0.3149, 0.2273, 0.3937, 0.0, 0.3149, 0.09091, 0.3149, 0.04546, 0.3937, 0.7273, 0.3149, 0.8182, 0.3149, 0.7727, 0.3937, 0.5455, 0.3149, 0.6364, 0.3149, 0.5909, 0.3937, 0.3636, 0.3149, 0.4545, 0.3149, 0.4091, 0.3937, 0.4091, 0.3937, 0.5, 0.3937, 0.4545, 0.4724, 0.4091, 0.3937, 0.4545, 0.3149, 0.5, 0.3937, 0.4545, 0.3149, 0.5455, 0.3149, 0.5, 0.3937, 0.5909, 0.3937, 0.6818, 0.3937, 0.6364, 0.4724, 0.5909, 0.3937, 0.6364, 0.3149, 0.6818, 0.3937, 0.6364, 0.3149, 0.7273, 0.3149, 0.6818, 0.3937, 0.7727, 0.3937, 0.8636, 0.3937, 0.8182, 0.4724, 0.7727, 0.3937, 0.8182, 0.3149, 0.8636, 0.3937, 0.8182, 0.3149, 0.9091, 0.3149, 0.8636, 0.3937, 0.04546, 0.3937, 0.1364, 0.3937, 0.09091, 0.4724, 0.04546, 0.3937, 0.09091, 0.3149, 0.1364, 0.3937, 0.09091, 0.3149, 0.1818, 0.3149, 0.1364, 0.3937, 0.2273, 0.3937, 0.3182, 0.3937, 0.2727, 0.4724, 0.2273, 0.3937, 0.2727, 0.3149, 0.3182, 0.3937, 0.2727, 0.3149, 0.3636, 0.3149, 0.3182, 0.3937, 0.4091, 0.2362, 0.4545, 0.3149, 0.3636, 0.3149, 0.4091, 0.2362, 0.5, 0.2362, 0.4545, 0.3149, 0.5, 0.2362, 0.5455, 0.3149, 0.4545, 0.3149, 0.5909, 0.2362, 0.6364, 0.3149, 0.5455, 0.3149, 0.5909, 0.2362, 0.6818, 0.2362, 0.6364, 0.3149, 0.6818, 0.2362, 0.7273, 0.3149, 0.6364, 0.3149, 0.7727, 0.2362, 0.8182, 0.3149, 0.7273, 0.3149, 0.7727, 0.2362, 0.8636, 0.2362, 0.8182, 0.3149, 0.8636, 0.2362, 0.9091, 0.3149, 0.8182, 0.3149, 0.04546, 0.2362, 0.09091, 0.3149, 0.0, 0.3149, 0.04546, 0.2362, 0.1364, 0.2362, 0.09091, 0.3149, 0.1364, 0.2362, 0.1818, 0.3149, 0.09091, 0.3149, 0.2273, 0.2362, 0.2727, 0.3149, 0.1818, 0.3149, 0.2273, 0.2362, 0.3182, 0.2362, 0.2727, 0.3149, 0.3182, 0.2362, 0.3636, 0.3149, 0.2727, 0.3149, 0.5, 0.2362, 0.5909, 0.2362, 0.5455, 0.3149, 0.5, 0.2362, 0.5455, 0.1575, 0.5909, 0.2362, 0.5455, 0.1575, 0.6364, 0.1575, 0.5909, 0.2362, 0.6818, 0.2362, 0.7727, 0.2362, 0.7273, 0.3149, 0.6818, 0.2362, 0.7273, 0.1575, 0.7727, 0.2362, 0.7273, 0.1575, 0.8182, 0.1575, 0.7727, 0.2362, 0.8636, 0.2362, 0.9545, 0.2362, 0.9091, 0.3149, 0.8636, 0.2362, 0.9091, 0.1575, 0.9545, 0.2362, 0.9091, 0.1575, 1.0, 0.1575, 0.9545, 0.2362, 0.1364, 0.2362, 0.2273, 0.2362, 0.1818, 0.3149, 0.1364, 0.2362, 0.1818, 0.1575, 0.2273, 0.2362, 0.1818, 0.1575, 0.2727, 0.1575, 0.2273, 0.2362, 0.3182, 0.2362, 0.4091, 0.2362, 0.3636, 0.3149, 0.3182, 0.2362, 0.3636, 0.1575, 0.4091, 0.2362, 0.3636, 0.1575, 0.4545, 0.1575, 0.4091, 0.2362, 0.5, 0.07873, 0.5455, 0.1575, 0.4545, 0.1575, 0.5, 0.07873, 0.5909, 0.07873, 0.5455, 0.1575, 0.5909, 0.07873, 0.6364, 0.1575, 0.5455, 0.1575, 0.6818, 0.07873, 0.7273, 0.1575, 0.6364, 0.1575, 0.6818, 0.07873, 0.7727, 0.07873, 0.7273, 0.1575, 0.7727, 0.07873, 0.8182, 0.1575, 0.7273, 0.1575, 0.8636, 0.07873, 0.9091, 0.1575, 0.8182, 0.1575, 0.8636, 0.07873, 0.9545, 0.07873, 0.9091, 0.1575, 0.9545, 0.07873, 1.0, 0.1575, 0.9091, 0.1575, 0.3636, 0.1575, 0.4091, 0.07873, 0.4545, 0.1575, 0.3636, 0.1575, 0.3182, 0.07873, 0.4091, 0.07873, 0.3182, 0.07873, 0.3636, 0.0, 0.4091, 0.07873, 0.1364, 0.07873, 0.1818, 0.1575, 0.09091, 0.1575, 0.1364, 0.07873, 0.2273, 0.07873, 0.1818, 0.1575, 0.2273, 0.07873, 0.2727, 0.1575, 0.1818, 0.1575])
me_icosphere_001.materials.append(mat_material_004)
me_icosphere_001.update()
me_cone_001 = bpy.data.meshes.new('Cone.001')
me_cone_001.from_pydata([(0.0, 1.024, -0.225), (0.0, 2.5, 0.225), (0.6581, 0.7843, -0.225), (1.607, 1.915, 0.225), (1.008, 0.1778, -0.225), (2.397, 0.4768, 0.2), (0.8867, -0.5119, -0.225), (2.032, -1.358, 0.2), (0.3502, -0.9621, -0.225), (0.8551, -2.349, 0.225), (-0.3502, -0.9621, -0.225), (-0.8551, -2.349, 0.225), (-0.8867, -0.5119, -0.225), (-2.165, -1.25, 0.225), (-1.008, 0.1778, -0.225), (-2.462, 0.4341, 0.225), (-0.6581, 0.7843, -0.225), (-1.607, 1.915, 0.225), (0.0, 2.444, 0.2), (0.0, 3.5, 1.36), (0.4768, 2.397, 0.2), (0.6828, 3.433, 1.36), (0.9352, 2.258, 0.2), (1.339, 3.234, 1.36), (1.358, 2.032, 0.2), (1.944, 2.91, 1.36), (1.728, 1.728, 0.2), (2.475, 2.475, 1.36), (2.032, 1.358, 0.2), (2.91, 1.944, 1.36), (2.258, 0.9352, 0.2), (3.234, 1.339, 1.36), (2.397, -0.4768, 0.2), (3.433, 0.6828, 1.36), (2.444, 0.0, 0.2), (3.5, 0.0, 1.36), (3.433, -0.6828, 1.36), (2.258, -0.9352, 0.2), (3.234, -1.339, 1.36), (2.91, -1.944, 1.36), (1.728, -1.728, 0.2), (2.475, -2.475, 1.36), (1.358, -2.032, 0.2), (1.944, -2.91, 1.36), (0.9352, -2.258, 0.2), (1.339, -3.234, 1.36), (0.4768, -2.397, 0.2), (0.6828, -3.433, 1.36), (0.0, -2.444, 0.2), (0.0, -3.5, 1.36), (-0.4768, -2.397, 0.2), (-0.6828, -3.433, 1.36), (-0.9352, -2.258, 0.2), (-1.339, -3.234, 1.36), (-1.358, -2.032, 0.2), (-1.944, -2.91, 1.36), (-1.728, -1.728, 0.2), (-2.475, -2.475, 1.36), (-2.032, -1.358, 0.2), (-2.91, -1.944, 1.36), (-2.258, -0.9352, 0.2), (-3.234, -1.339, 1.36), (-2.397, -0.4768, 0.2), (-3.433, -0.6828, 1.36), (-2.444, 0.0, 0.2), (-3.5, 0.0, 1.36), (-2.397, 0.4768, 0.2), (-3.433, 0.6828, 1.36), (-2.258, 0.9352, 0.2), (-3.234, 1.339, 1.36), (-2.032, 1.358, 0.2), (-2.91, 1.944, 1.36), (-1.728, 1.728, 0.2), (-2.475, 2.475, 1.36), (-1.358, 2.032, 0.2), (-1.944, 2.91, 1.36), (-0.9352, 2.258, 0.2), (-1.339, 3.234, 1.36), (-0.4768, 2.397, 0.2), (-0.6828, 3.433, 1.36)], [], [(0, 1, 3, 2), (2, 3, 5, 4), (4, 5, 34, 32, 37, 7, 6), (6, 7, 9, 8), (8, 9, 11, 10), (10, 11, 13, 12), (12, 13, 15, 14), (3, 1, 17, 15, 13, 11, 9, 7, 37, 32, 34, 5), (14, 15, 17, 16), (16, 17, 1, 0), (0, 2, 4, 6, 8, 10, 12, 14, 16), (18, 19, 21, 20), (20, 21, 23, 22), (22, 23, 25, 24), (24, 25, 27, 26), (26, 27, 29, 28), (28, 29, 31, 30), (30, 31, 33, 5), (5, 33, 35, 34), (34, 35, 36, 32), (32, 36, 38, 37), (37, 38, 39, 7), (7, 39, 41, 40), (40, 41, 43, 42), (42, 43, 45, 44), (44, 45, 47, 46), (46, 47, 49, 48), (48, 49, 51, 50), (50, 51, 53, 52), (52, 53, 55, 54), (54, 55, 57, 56), (56, 57, 59, 58), (58, 59, 61, 60), (60, 61, 63, 62), (62, 63, 65, 64), (64, 65, 67, 66), (66, 67, 69, 68), (68, 69, 71, 70), (70, 71, 73, 72), (72, 73, 75, 74), (74, 75, 77, 76), (21, 19, 79, 77, 75, 73, 71, 69, 67, 65, 63, 61, 59, 57, 55, 53, 51, 49, 47, 45, 43, 41, 39, 38, 36, 35, 33, 31, 29, 27, 25, 23), (76, 77, 79, 78), (78, 79, 19, 18), (18, 20, 22, 24, 26, 28, 30, 5, 34, 32, 37, 7, 40, 42, 44, 46, 48, 50, 52, 54, 56, 58, 60, 62, 64, 66, 68, 70, 72, 74, 76, 78)])
me_cone_001.polygons.foreach_set('use_smooth', [True] * 45)
_uv = me_cone_001.uv_layers.new(name='UVMap')
_uv.uv.foreach_set('vector', [1.0, 0.5, 1.0, 1.0, 0.8889, 1.0, 0.8889, 0.5, 0.8889, 0.5, 0.8889, 1.0, 0.7778, 1.0, 0.7778, 0.5, 0.7778, 0.5, 0.7778, 1.0, 0.75, 1.0, 0.7222, 1.0, 0.6944, 1.0, 0.6667, 1.0, 0.6667, 0.5, 0.6667, 0.5, 0.6667, 1.0, 0.5556, 1.0, 0.5556, 0.5, 0.5556, 0.5, 0.5556, 1.0, 0.4444, 1.0, 0.4444, 0.5, 0.4444, 0.5, 0.4444, 1.0, 0.3333, 1.0, 0.3333, 0.5, 0.3333, 0.5, 0.3333, 1.0, 0.2222, 1.0, 0.2222, 0.5, 0.4043, 0.4339, 0.25, 0.49, 0.09573, 0.4339, 0.01365, 0.2917, 0.04215, 0.13, 0.1679, 0.02447, 0.3321, 0.02447, 0.4578, 0.13, 0.465, 0.1704, 0.4721, 0.2108, 0.4792, 0.2513, 0.4864, 0.2917, 0.2222, 0.5, 0.2222, 1.0, 0.1111, 1.0, 0.1111, 0.5, 0.1111, 0.5, 0.1111, 1.0, 4.47e-08, 1.0, 4.47e-08, 0.5, 0.75, 0.49, 0.9043, 0.4339, 0.9864, 0.2917, 0.9578, 0.13, 0.8321, 0.02447, 0.6679, 0.02447, 0.5422, 0.13, 0.5136, 0.2917, 0.5957, 0.4339, 1.0, 0.5, 1.0, 1.0, 0.9688, 1.0, 0.9688, 0.5, 0.9688, 0.5, 0.9688, 1.0, 0.9375, 1.0, 0.9375, 0.5, 0.9375, 0.5, 0.9375, 1.0, 0.9062, 1.0, 0.9062, 0.5, 0.9062, 0.5, 0.9062, 1.0, 0.875, 1.0, 0.875, 0.5, 0.875, 0.5, 0.875, 1.0, 0.8438, 1.0, 0.8438, 0.5, 0.8438, 0.5, 0.8438, 1.0, 0.8125, 1.0, 0.8125, 0.5, 0.8125, 0.5, 0.8125, 1.0, 0.7812, 1.0, 0.7812, 0.5, 0.7812, 0.5, 0.7812, 1.0, 0.75, 1.0, 0.75, 0.5, 0.75, 0.5, 0.75, 1.0, 0.7188, 1.0, 0.7188, 0.5, 0.7188, 0.5, 0.7188, 1.0, 0.6875, 1.0, 0.6875, 0.5, 0.6875, 0.5, 0.6875, 1.0, 0.6562, 1.0, 0.6562, 0.5, 0.6562, 0.5, 0.6562, 1.0, 0.625, 1.0, 0.625, 0.5, 0.625, 0.5, 0.625, 1.0, 0.5938, 1.0, 0.5938, 0.5, 0.5938, 0.5, 0.5938, 1.0, 0.5625, 1.0, 0.5625, 0.5, 0.5625, 0.5, 0.5625, 1.0, 0.5312, 1.0, 0.5312, 0.5, 0.5312, 0.5, 0.5312, 1.0, 0.5, 1.0, 0.5, 0.5, 0.5, 0.5, 0.5, 1.0, 0.4688, 1.0, 0.4688, 0.5, 0.4688, 0.5, 0.4688, 1.0, 0.4375, 1.0, 0.4375, 0.5, 0.4375, 0.5, 0.4375, 1.0, 0.4062, 1.0, 0.4062, 0.5, 0.4062, 0.5, 0.4062, 1.0, 0.375, 1.0, 0.375, 0.5, 0.375, 0.5, 0.375, 1.0, 0.3438, 1.0, 0.3438, 0.5, 0.3438, 0.5, 0.3438, 1.0, 0.3125, 1.0, 0.3125, 0.5, 0.3125, 0.5, 0.3125, 1.0, 0.2812, 1.0, 0.2812, 0.5, 0.2812, 0.5, 0.2812, 1.0, 0.25, 1.0, 0.25, 0.5, 0.25, 0.5, 0.25, 1.0, 0.2188, 1.0, 0.2188, 0.5, 0.2188, 0.5, 0.2188, 1.0, 0.1875, 1.0, 0.1875, 0.5, 0.1875, 0.5, 0.1875, 1.0, 0.1562, 1.0, 0.1562, 0.5, 0.1562, 0.5, 0.1562, 1.0, 0.125, 1.0, 0.125, 0.5, 0.125, 0.5, 0.125, 1.0, 0.09375, 1.0, 0.09375, 0.5, 0.09375, 0.5, 0.09375, 1.0, 0.0625, 1.0, 0.0625, 0.5, 0.2968, 0.4854, 0.25, 0.49, 0.2032, 0.4854, 0.1582, 0.4717, 0.1167, 0.4496, 0.08029, 0.4197, 0.05045, 0.3833, 0.02827, 0.3418, 0.01461, 0.2968, 0.01, 0.25, 0.01461, 0.2032, 0.02827, 0.1582, 0.05045, 0.1167, 0.08029, 0.08029, 0.1167, 0.05045, 0.1582, 0.02827, 0.2032, 0.01461, 0.25, 0.01, 0.2968, 0.01461, 0.3418, 0.02827, 0.3833, 0.05045, 0.4197, 0.08029, 0.4496, 0.1167, 0.4717, 0.1582, 0.4854, 0.2032, 0.49, 0.25, 0.4854, 0.2968, 0.4717, 0.3418, 0.4496, 0.3833, 0.4197, 0.4197, 0.3833, 0.4496, 0.3418, 0.4717, 0.0625, 0.5, 0.0625, 1.0, 0.03125, 1.0, 0.03125, 0.5, 0.03125, 0.5, 0.03125, 1.0, 0.0, 1.0, 0.0, 0.5, 0.75, 0.49, 0.7968, 0.4854, 0.8418, 0.4717, 0.8833, 0.4496, 0.9197, 0.4197, 0.9496, 0.3833, 0.9717, 0.3418, 0.9854, 0.2968, 0.99, 0.25, 0.9854, 0.2032, 0.9717, 0.1582, 0.9496, 0.1167, 0.9197, 0.08029, 0.8833, 0.05045, 0.8418, 0.02827, 0.7968, 0.01461, 0.75, 0.01, 0.7032, 0.01461, 0.6582, 0.02827, 0.6167, 0.05045, 0.5803, 0.08029, 0.5504, 0.1167, 0.5283, 0.1582, 0.5146, 0.2032, 0.51, 0.25, 0.5146, 0.2968, 0.5283, 0.3418, 0.5504, 0.3833, 0.5803, 0.4197, 0.6167, 0.4496, 0.6582, 0.4717, 0.7032, 0.4854])
me_cone_001.materials.append(mat_material_006)
me_cone_001.update()

# ---- objects
ob_mushroom_guy = bpy.data.objects.new('Mushroom Guy', me_cube_002)
ob_left_eye = bpy.data.objects.new('Left Eye', me_icosphere)
ob_right_eye = bpy.data.objects.new('Right Eye', me_icosphere_001)
ob_hat = bpy.data.objects.new('Hat', me_cone_001)

# ---- transforms, parenting, visibility, modifiers, constraints
ob_mushroom_guy.location = (-0.2054, 0.03789, 0.652)
ob_mushroom_guy.rotation_euler = (3.155, 0.06186, -0.002946)
ob_mushroom_guy.scale = (0.3959, 0.3959, 0.3959)
ob_mushroom_guy.lock_rotations_4d = False
ob_mushroom_guy.empty_display_type = 'ARROWS'
ob_mushroom_guy.lineart.crease_threshold = 0.0
_m = ob_mushroom_guy.modifiers.new('Mirror', 'MIRROR')
_m.use_axis = (False, False, False)
_m = ob_mushroom_guy.modifiers.new('Auto Smooth', 'NODES')
_m.node_group = ng_auto_smooth
_gi = [s.identifier for s in ng_auto_smooth.interface.items_tree if s.item_type == 'SOCKET' and s.in_out == 'INPUT']
_m[_gi[1]] = 0.9983  # Angle
ob_left_eye.location = (1.145, -0.8173, 4.384)
ob_left_eye.rotation_euler = (3.155, 0.06186, -0.002946)
ob_right_eye.location = (1.151, 0.8262, 4.406)
ob_right_eye.rotation_euler = (3.155, 0.06186, -0.002946)
ob_hat.location = (0.2362, -0.07396, 6.367)
ob_hat.rotation_euler = (3.155, 0.06186, -0.002946)
_m = ob_hat.modifiers.new('Auto Smooth', 'NODES')
_m.node_group = ng_auto_smooth
_gi = [s.identifier for s in ng_auto_smooth.interface.items_tree if s.item_type == 'SOCKET' and s.in_out == 'INPUT']
_m[_gi[1]] = 1.389  # Angle

# ---- collection membership
col_collection.objects.link(ob_mushroom_guy)
col_collection.objects.link(ob_left_eye)
col_collection.objects.link(ob_right_eye)
col_collection.objects.link(ob_hat)

# ---- scene / render settings (as saved in the file)
scene.frame_start = 1; scene.frame_end = 250; scene.frame_set(1)
scene.render.engine = 'BLENDER_EEVEE_NEXT'
scene.cycles.sampling_pattern = 'TABULATED_SOBOL'
scene.cycles.use_light_tree = False
scene.view_settings.view_transform = 'Filmic'
bpy.context.view_layer.update()

# ---- added for rendering (the .blend has no active camera and no usable light): camera, sun
cam_auto = bpy.data.cameras.new('AutoCamera')
cam_auto.lens = 50.0
cam_auto.sensor_width = 36.0
cam_auto.clip_end = 1000.0
ob_auto_camera = bpy.data.objects.new('AutoCamera', cam_auto)
scene.collection.objects.link(ob_auto_camera)
ob_auto_camera.location = (11.6873, -13.8495, 12.3712)
ob_auto_camera.rotation_euler = (1.09748, -7.21219e-08, 0.694738)
scene.camera = ob_auto_camera
light_auto_sun = bpy.data.lights.new('AutoSun', 'SUN')
light_auto_sun.energy = 3.0
light_auto_sun.angle = 0.0523599
ob_auto_sun = bpy.data.objects.new('AutoSun', light_auto_sun)
scene.collection.objects.link(ob_auto_sun)
ob_auto_sun.rotation_euler = (0.872665, 0.174533, 0.523599)
bpy.context.view_layer.update()
